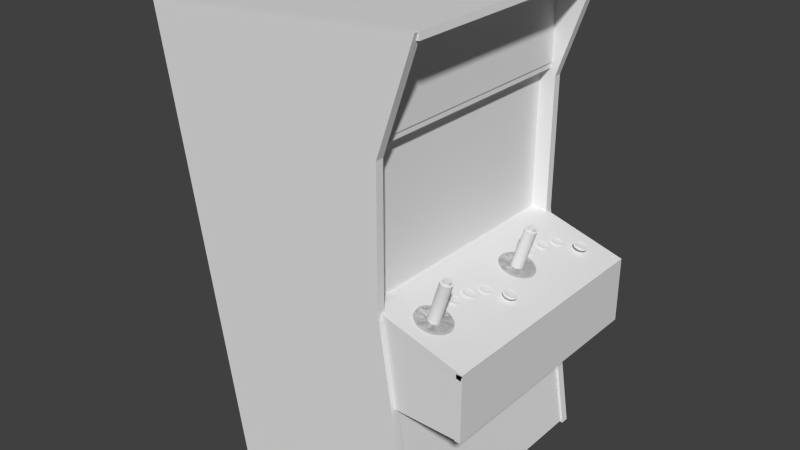 # Source: arcade.blend  (saved by Blender 2.63.0; exported with 4.5.12 LTS)
import bpy
from mathutils import Matrix  # noqa: F401  (used for matrix-valued properties, if any)

bpy.ops.wm.read_factory_settings(use_empty=True)
scene = bpy.context.scene
scene.name = 'Scene'

# ---- collections
col_collection_1 = bpy.data.collections.new('Collection 1'); scene.collection.children.link(col_collection_1)

# ---- world
world_world = bpy.data.worlds.new('World'); scene.world = world_world
world_world.color = (0.05088, 0.05088, 0.05088)
world_world.use_sun_shadow = False
world_world.sun_shadow_jitter_overblur = 0.0
world_world.cycles.sampling_method = 'MANUAL'
world_world.cycles.sample_map_resolution = 256

# ---- meshes
me_cylinder_010 = bpy.data.meshes.new('Cylinder.010')
me_cylinder_010.from_pydata([(0.0, 1.0, -1.0), (0.0, 1.0, 1.0), (0.1951, 0.9808, -1.0), (0.1951, 0.9808, 1.0), (0.3827, 0.9239, -1.0), (0.3827, 0.9239, 1.0), (0.5556, 0.8315, -1.0), (0.5556, 0.8315, 1.0), (0.7071, 0.7071, -1.0), (0.7071, 0.7071, 1.0), (0.8315, 0.5556, -1.0), (0.8315, 0.5556, 1.0), (0.9239, 0.3827, -1.0), (0.9239, 0.3827, 1.0), (0.9808, 0.1951, -1.0), (0.9808, 0.1951, 1.0), (1.0, 7.55e-08, -1.0), (1.0, 7.55e-08, 1.0), (0.9808, -0.1951, -1.0), (0.9808, -0.1951, 1.0), (0.9239, -0.3827, -1.0), (0.9239, -0.3827, 1.0), (0.8315, -0.5556, -1.0), (0.8315, -0.5556, 1.0), (0.7071, -0.7071, -1.0), (0.7071, -0.7071, 1.0), (0.5556, -0.8315, -1.0), (0.5556, -0.8315, 1.0), (0.3827, -0.9239, -1.0), (0.3827, -0.9239, 1.0), (0.1951, -0.9808, -1.0), (0.1951, -0.9808, 1.0), (-3.258e-07, -1.0, -1.0), (-3.258e-07, -1.0, 1.0), (-0.1951, -0.9808, -1.0), (-0.1951, -0.9808, 1.0), (-0.3827, -0.9239, -1.0), (-0.3827, -0.9239, 1.0), (-0.5556, -0.8315, -1.0), (-0.5556, -0.8315, 1.0), (-0.7071, -0.7071, -1.0), (-0.7071, -0.7071, 1.0), (-0.8315, -0.5556, -1.0), (-0.8315, -0.5556, 1.0), (-0.9239, -0.3827, -1.0), (-0.9239, -0.3827, 1.0), (-0.9808, -0.1951, -1.0), (-0.9808, -0.1951, 1.0), (-1.0, 9.656e-07, -1.0), (-1.0, 9.656e-07, 1.0), (-0.9808, 0.1951, -1.0), (-0.9808, 0.1951, 1.0), (-0.9239, 0.3827, -1.0), (-0.9239, 0.3827, 1.0), (-0.8315, 0.5556, -1.0), (-0.8315, 0.5556, 1.0), (-0.7071, 0.7071, -1.0), (-0.7071, 0.7071, 1.0), (-0.5556, 0.8315, -1.0), (-0.5556, 0.8315, 1.0), (-0.3827, 0.9239, -1.0), (-0.3827, 0.9239, 1.0), (-0.1951, 0.9808, -1.0), (-0.1951, 0.9808, 1.0), (2.577e-08, 0.7829, 1.0), (0.1527, 0.7679, 1.0), (0.2996, 0.7233, 1.0), (0.435, 0.651, 1.0), (0.5536, 0.5536, 1.0), (0.651, 0.435, 1.0), (0.7233, 0.2996, 1.0), (0.7679, 0.1527, 1.0), (0.7829, 1.21e-07, 1.0), (0.7679, -0.1527, 1.0), (0.7233, -0.2996, 1.0), (0.651, -0.435, 1.0), (0.5536, -0.5536, 1.0), (0.435, -0.651, 1.0), (0.2996, -0.7233, 1.0), (0.1527, -0.7679, 1.0), (-2.293e-07, -0.7829, 1.0), (-0.1527, -0.7679, 1.0), (-0.2996, -0.7233, 1.0), (-0.435, -0.651, 1.0), (-0.5536, -0.5536, 1.0), (-0.651, -0.435, 1.0), (-0.7233, -0.2996, 1.0), (-0.7679, -0.1527, 1.0), (-0.7829, 8.179e-07, 1.0), (-0.7679, 0.1527, 1.0), (-0.7233, 0.2996, 1.0), (-0.651, 0.435, 1.0), (-0.5536, 0.5536, 1.0), (-0.435, 0.651, 1.0), (-0.2996, 0.7233, 1.0), (-0.1527, 0.7679, 1.0), (2.577e-08, 0.7829, 3.547), (0.1527, 0.7679, 3.547), (0.2996, 0.7233, 3.547), (0.435, 0.651, 3.547), (0.5536, 0.5536, 3.547), (0.651, 0.435, 3.547), (0.7233, 0.2996, 3.547), (0.7679, 0.1527, 3.547), (0.7829, 1.21e-07, 3.547), (0.7679, -0.1527, 3.547), (0.7233, -0.2996, 3.547), (0.651, -0.435, 3.547), (0.5536, -0.5536, 3.547), (0.435, -0.651, 3.547), (0.2996, -0.7233, 3.547), (0.1527, -0.7679, 3.547), (-2.293e-07, -0.7829, 3.547), (-0.1527, -0.7679, 3.547), (-0.2996, -0.7233, 3.547), (-0.435, -0.651, 3.547), (-0.5536, -0.5536, 3.547), (-0.651, -0.435, 3.547), (-0.7233, -0.2996, 3.547), (-0.7679, -0.1527, 3.547), (-0.7829, 8.179e-07, 3.547), (-0.7679, 0.1527, 3.547), (-0.7233, 0.2996, 3.547), (-0.651, 0.435, 3.547), (-0.5536, 0.5536, 3.547), (-0.435, 0.651, 3.547), (-0.2996, 0.7233, 3.547), (-0.1527, 0.7679, 3.547), (6.179e-08, 0.4152, 2.276), (0.081, 0.4072, 2.276), (0.1589, 0.3836, 2.276), (0.2307, 0.3452, 2.276), (0.2936, 0.2936, 2.276), (0.3452, 0.2307, 2.276), (0.3836, 0.1589, 2.276), (0.4072, 0.081, 2.276), (0.4152, 2.103e-07, 2.276), (0.4072, -0.081, 2.276), (0.3836, -0.1589, 2.276), (0.3452, -0.2307, 2.276), (0.2936, -0.2936, 2.276), (0.2307, -0.3452, 2.276), (0.1589, -0.3836, 2.276), (0.081, -0.4072, 2.276), (-7.35e-08, -0.4152, 2.276), (-0.081, -0.4072, 2.276), (-0.1589, -0.3836, 2.276), (-0.2307, -0.3452, 2.276), (-0.2936, -0.2936, 2.276), (-0.3452, -0.2307, 2.276), (-0.3836, -0.1589, 2.276), (-0.4072, -0.081, 2.276), (-0.4152, 5.798e-07, 2.276), (-0.4072, 0.081, 2.276), (-0.3836, 0.1589, 2.276), (-0.3452, 0.2307, 2.276), (-0.2936, 0.2936, 2.276), (-0.2307, 0.3452, 2.276), (-0.1589, 0.3836, 2.276), (-0.081, 0.4072, 2.276)], [], [(0, 1, 3, 2), (2, 3, 5, 4), (4, 5, 7, 6), (6, 7, 9, 8), (8, 9, 11, 10), (10, 11, 13, 12), (12, 13, 15, 14), (14, 15, 17, 16), (16, 17, 19, 18), (18, 19, 21, 20), (20, 21, 23, 22), (22, 23, 25, 24), (24, 25, 27, 26), (26, 27, 29, 28), (28, 29, 31, 30), (30, 31, 33, 32), (32, 33, 35, 34), (34, 35, 37, 36), (36, 37, 39, 38), (38, 39, 41, 40), (40, 41, 43, 42), (42, 43, 45, 44), (44, 45, 47, 46), (46, 47, 49, 48), (48, 49, 51, 50), (50, 51, 53, 52), (52, 53, 55, 54), (54, 55, 57, 56), (56, 57, 59, 58), (58, 59, 61, 60), (55, 53, 90, 91), (62, 63, 1, 0), (60, 61, 63, 62), (0, 2, 4, 6, 8, 10, 12, 14, 16, 18, 20, 22, 24, 26, 28, 30, 32, 34, 36, 38, 40, 42, 44, 46, 48, 50, 52, 54, 56, 58, 60, 62), (85, 84, 116, 117), (31, 29, 78, 79), (7, 5, 66, 67), (45, 43, 85, 86), (21, 19, 73, 74), (59, 57, 92, 93), (35, 33, 80, 81), (11, 9, 68, 69), (49, 47, 87, 88), (25, 23, 75, 76), (63, 61, 94, 95), (39, 37, 82, 83), (15, 13, 70, 71), (53, 51, 89, 90), (29, 27, 77, 78), (5, 3, 65, 66), (43, 41, 84, 85), (19, 17, 72, 73), (57, 55, 91, 92), (33, 31, 79, 80), (9, 7, 67, 68), (47, 45, 86, 87), (3, 1, 64, 65), (23, 21, 74, 75), (61, 59, 93, 94), (37, 35, 81, 82), (13, 11, 69, 70), (51, 49, 88, 89), (27, 25, 76, 77), (1, 63, 95, 64), (41, 39, 83, 84), (17, 15, 71, 72), (120, 119, 151, 152), (80, 79, 111, 112), (75, 74, 106, 107), (70, 69, 101, 102), (65, 64, 96, 97), (64, 95, 127, 96), (91, 90, 122, 123), (86, 85, 117, 118), (81, 80, 112, 113), (76, 75, 107, 108), (71, 70, 102, 103), (66, 65, 97, 98), (92, 91, 123, 124), (87, 86, 118, 119), (82, 81, 113, 114), (77, 76, 108, 109), (72, 71, 103, 104), (67, 66, 98, 99), (93, 92, 124, 125), (88, 87, 119, 120), (83, 82, 114, 115), (78, 77, 109, 110), (73, 72, 104, 105), (68, 67, 99, 100), (94, 93, 125, 126), (89, 88, 120, 121), (84, 83, 115, 116), (79, 78, 110, 111), (74, 73, 105, 106), (69, 68, 100, 101), (95, 94, 126, 127), (90, 89, 121, 122), (129, 128, 159, 158, 157, 156, 155, 154, 153, 152, 151, 150, 149, 148, 147, 146, 145, 144, 143, 142, 141, 140, 139, 138, 137, 136, 135, 134, 133, 132, 131, 130), (115, 114, 146, 147), (110, 109, 141, 142), (105, 104, 136, 137), (100, 99, 131, 132), (126, 125, 157, 158), (121, 120, 152, 153), (116, 115, 147, 148), (111, 110, 142, 143), (106, 105, 137, 138), (101, 100, 132, 133), (127, 126, 158, 159), (122, 121, 153, 154), (117, 116, 148, 149), (112, 111, 143, 144), (107, 106, 138, 139), (102, 101, 133, 134), (97, 96, 128, 129), (96, 127, 159, 128), (123, 122, 154, 155), (118, 117, 149, 150), (113, 112, 144, 145), (108, 107, 139, 140), (103, 102, 134, 135), (98, 97, 129, 130), (124, 123, 155, 156), (119, 118, 150, 151), (114, 113, 145, 146), (109, 108, 140, 141), (104, 103, 135, 136), (99, 98, 130, 131), (125, 124, 156, 157)])
me_cylinder_010.use_remesh_preserve_volume = False
me_cylinder_010.use_remesh_preserve_attributes = False
me_cylinder_010.use_mirror_vertex_groups = False
me_cylinder_010.update()
me_cylinder_009 = bpy.data.meshes.new('Cylinder.009')
me_cylinder_009.from_pydata([(0.0, 1.0, -1.0), (0.0, 1.0, 1.0), (0.1951, 0.9808, -1.0), (0.1951, 0.9808, 1.0), (0.3827, 0.9239, -1.0), (0.3827, 0.9239, 1.0), (0.5556, 0.8315, -1.0), (0.5556, 0.8315, 1.0), (0.7071, 0.7071, -1.0), (0.7071, 0.7071, 1.0), (0.8315, 0.5556, -1.0), (0.8315, 0.5556, 1.0), (0.9239, 0.3827, -1.0), (0.9239, 0.3827, 1.0), (0.9808, 0.1951, -1.0), (0.9808, 0.1951, 1.0), (1.0, 7.55e-08, -1.0), (1.0, 7.55e-08, 1.0), (0.9808, -0.1951, -1.0), (0.9808, -0.1951, 1.0), (0.9239, -0.3827, -1.0), (0.9239, -0.3827, 1.0), (0.8315, -0.5556, -1.0), (0.8315, -0.5556, 1.0), (0.7071, -0.7071, -1.0), (0.7071, -0.7071, 1.0), (0.5556, -0.8315, -1.0), (0.5556, -0.8315, 1.0), (0.3827, -0.9239, -1.0), (0.3827, -0.9239, 1.0), (0.1951, -0.9808, -1.0), (0.1951, -0.9808, 1.0), (-3.258e-07, -1.0, -1.0), (-3.258e-07, -1.0, 1.0), (-0.1951, -0.9808, -1.0), (-0.1951, -0.9808, 1.0), (-0.3827, -0.9239, -1.0), (-0.3827, -0.9239, 1.0), (-0.5556, -0.8315, -1.0), (-0.5556, -0.8315, 1.0), (-0.7071, -0.7071, -1.0), (-0.7071, -0.7071, 1.0), (-0.8315, -0.5556, -1.0), (-0.8315, -0.5556, 1.0), (-0.9239, -0.3827, -1.0), (-0.9239, -0.3827, 1.0), (-0.9808, -0.1951, -1.0), (-0.9808, -0.1951, 1.0), (-1.0, 9.656e-07, -1.0), (-1.0, 9.656e-07, 1.0), (-0.9808, 0.1951, -1.0), (-0.9808, 0.1951, 1.0), (-0.9239, 0.3827, -1.0), (-0.9239, 0.3827, 1.0), (-0.8315, 0.5556, -1.0), (-0.8315, 0.5556, 1.0), (-0.7071, 0.7071, -1.0), (-0.7071, 0.7071, 1.0), (-0.5556, 0.8315, -1.0), (-0.5556, 0.8315, 1.0), (-0.3827, 0.9239, -1.0), (-0.3827, 0.9239, 1.0), (-0.1951, 0.9808, -1.0), (-0.1951, 0.9808, 1.0), (2.577e-08, 0.7829, 1.0), (0.1527, 0.7679, 1.0), (0.2996, 0.7233, 1.0), (0.435, 0.651, 1.0), (0.5536, 0.5536, 1.0), (0.651, 0.435, 1.0), (0.7233, 0.2996, 1.0), (0.7679, 0.1527, 1.0), (0.7829, 1.21e-07, 1.0), (0.7679, -0.1527, 1.0), (0.7233, -0.2996, 1.0), (0.651, -0.435, 1.0), (0.5536, -0.5536, 1.0), (0.435, -0.651, 1.0), (0.2996, -0.7233, 1.0), (0.1527, -0.7679, 1.0), (-2.293e-07, -0.7829, 1.0), (-0.1527, -0.7679, 1.0), (-0.2996, -0.7233, 1.0), (-0.435, -0.651, 1.0), (-0.5536, -0.5536, 1.0), (-0.651, -0.435, 1.0), (-0.7233, -0.2996, 1.0), (-0.7679, -0.1527, 1.0), (-0.7829, 8.179e-07, 1.0), (-0.7679, 0.1527, 1.0), (-0.7233, 0.2996, 1.0), (-0.651, 0.435, 1.0), (-0.5536, 0.5536, 1.0), (-0.435, 0.651, 1.0), (-0.2996, 0.7233, 1.0), (-0.1527, 0.7679, 1.0), (2.577e-08, 0.7829, 3.547), (0.1527, 0.7679, 3.547), (0.2996, 0.7233, 3.547), (0.435, 0.651, 3.547), (0.5536, 0.5536, 3.547), (0.651, 0.435, 3.547), (0.7233, 0.2996, 3.547), (0.7679, 0.1527, 3.547), (0.7829, 1.21e-07, 3.547), (0.7679, -0.1527, 3.547), (0.7233, -0.2996, 3.547), (0.651, -0.435, 3.547), (0.5536, -0.5536, 3.547), (0.435, -0.651, 3.547), (0.2996, -0.7233, 3.547), (0.1527, -0.7679, 3.547), (-2.293e-07, -0.7829, 3.547), (-0.1527, -0.7679, 3.547), (-0.2996, -0.7233, 3.547), (-0.435, -0.651, 3.547), (-0.5536, -0.5536, 3.547), (-0.651, -0.435, 3.547), (-0.7233, -0.2996, 3.547), (-0.7679, -0.1527, 3.547), (-0.7829, 8.179e-07, 3.547), (-0.7679, 0.1527, 3.547), (-0.7233, 0.2996, 3.547), (-0.651, 0.435, 3.547), (-0.5536, 0.5536, 3.547), (-0.435, 0.651, 3.547), (-0.2996, 0.7233, 3.547), (-0.1527, 0.7679, 3.547), (6.179e-08, 0.4152, 2.276), (0.081, 0.4072, 2.276), (0.1589, 0.3836, 2.276), (0.2307, 0.3452, 2.276), (0.2936, 0.2936, 2.276), (0.3452, 0.2307, 2.276), (0.3836, 0.1589, 2.276), (0.4072, 0.081, 2.276), (0.4152, 2.103e-07, 2.276), (0.4072, -0.081, 2.276), (0.3836, -0.1589, 2.276), (0.3452, -0.2307, 2.276), (0.2936, -0.2936, 2.276), (0.2307, -0.3452, 2.276), (0.1589, -0.3836, 2.276), (0.081, -0.4072, 2.276), (-7.35e-08, -0.4152, 2.276), (-0.081, -0.4072, 2.276), (-0.1589, -0.3836, 2.276), (-0.2307, -0.3452, 2.276), (-0.2936, -0.2936, 2.276), (-0.3452, -0.2307, 2.276), (-0.3836, -0.1589, 2.276), (-0.4072, -0.081, 2.276), (-0.4152, 5.798e-07, 2.276), (-0.4072, 0.081, 2.276), (-0.3836, 0.1589, 2.276), (-0.3452, 0.2307, 2.276), (-0.2936, 0.2936, 2.276), (-0.2307, 0.3452, 2.276), (-0.1589, 0.3836, 2.276), (-0.081, 0.4072, 2.276)], [], [(0, 1, 3, 2), (2, 3, 5, 4), (4, 5, 7, 6), (6, 7, 9, 8), (8, 9, 11, 10), (10, 11, 13, 12), (12, 13, 15, 14), (14, 15, 17, 16), (16, 17, 19, 18), (18, 19, 21, 20), (20, 21, 23, 22), (22, 23, 25, 24), (24, 25, 27, 26), (26, 27, 29, 28), (28, 29, 31, 30), (30, 31, 33, 32), (32, 33, 35, 34), (34, 35, 37, 36), (36, 37, 39, 38), (38, 39, 41, 40), (40, 41, 43, 42), (42, 43, 45, 44), (44, 45, 47, 46), (46, 47, 49, 48), (48, 49, 51, 50), (50, 51, 53, 52), (52, 53, 55, 54), (54, 55, 57, 56), (56, 57, 59, 58), (58, 59, 61, 60), (55, 53, 90, 91), (62, 63, 1, 0), (60, 61, 63, 62), (0, 2, 4, 6, 8, 10, 12, 14, 16, 18, 20, 22, 24, 26, 28, 30, 32, 34, 36, 38, 40, 42, 44, 46, 48, 50, 52, 54, 56, 58, 60, 62), (85, 84, 116, 117), (31, 29, 78, 79), (7, 5, 66, 67), (45, 43, 85, 86), (21, 19, 73, 74), (59, 57, 92, 93), (35, 33, 80, 81), (11, 9, 68, 69), (49, 47, 87, 88), (25, 23, 75, 76), (63, 61, 94, 95), (39, 37, 82, 83), (15, 13, 70, 71), (53, 51, 89, 90), (29, 27, 77, 78), (5, 3, 65, 66), (43, 41, 84, 85), (19, 17, 72, 73), (57, 55, 91, 92), (33, 31, 79, 80), (9, 7, 67, 68), (47, 45, 86, 87), (3, 1, 64, 65), (23, 21, 74, 75), (61, 59, 93, 94), (37, 35, 81, 82), (13, 11, 69, 70), (51, 49, 88, 89), (27, 25, 76, 77), (1, 63, 95, 64), (41, 39, 83, 84), (17, 15, 71, 72), (120, 119, 151, 152), (80, 79, 111, 112), (75, 74, 106, 107), (70, 69, 101, 102), (65, 64, 96, 97), (64, 95, 127, 96), (91, 90, 122, 123), (86, 85, 117, 118), (81, 80, 112, 113), (76, 75, 107, 108), (71, 70, 102, 103), (66, 65, 97, 98), (92, 91, 123, 124), (87, 86, 118, 119), (82, 81, 113, 114), (77, 76, 108, 109), (72, 71, 103, 104), (67, 66, 98, 99), (93, 92, 124, 125), (88, 87, 119, 120), (83, 82, 114, 115), (78, 77, 109, 110), (73, 72, 104, 105), (68, 67, 99, 100), (94, 93, 125, 126), (89, 88, 120, 121), (84, 83, 115, 116), (79, 78, 110, 111), (74, 73, 105, 106), (69, 68, 100, 101), (95, 94, 126, 127), (90, 89, 121, 122), (129, 128, 159, 158, 157, 156, 155, 154, 153, 152, 151, 150, 149, 148, 147, 146, 145, 144, 143, 142, 141, 140, 139, 138, 137, 136, 135, 134, 133, 132, 131, 130), (115, 114, 146, 147), (110, 109, 141, 142), (105, 104, 136, 137), (100, 99, 131, 132), (126, 125, 157, 158), (121, 120, 152, 153), (116, 115, 147, 148), (111, 110, 142, 143), (106, 105, 137, 138), (101, 100, 132, 133), (127, 126, 158, 159), (122, 121, 153, 154), (117, 116, 148, 149), (112, 111, 143, 144), (107, 106, 138, 139), (102, 101, 133, 134), (97, 96, 128, 129), (96, 127, 159, 128), (123, 122, 154, 155), (118, 117, 149, 150), (113, 112, 144, 145), (108, 107, 139, 140), (103, 102, 134, 135), (98, 97, 129, 130), (124, 123, 155, 156), (119, 118, 150, 151), (114, 113, 145, 146), (109, 108, 140, 141), (104, 103, 135, 136), (99, 98, 130, 131), (125, 124, 156, 157)])
me_cylinder_009.use_remesh_preserve_volume = False
me_cylinder_009.use_remesh_preserve_attributes = False
me_cylinder_009.use_mirror_vertex_groups = False
me_cylinder_009.update()
me_cylinder_008 = bpy.data.meshes.new('Cylinder.008')
me_cylinder_008.from_pydata([(0.0, 1.0, -1.0), (0.0, 1.0, 1.0), (0.1951, 0.9808, -1.0), (0.1951, 0.9808, 1.0), (0.3827, 0.9239, -1.0), (0.3827, 0.9239, 1.0), (0.5556, 0.8315, -1.0), (0.5556, 0.8315, 1.0), (0.7071, 0.7071, -1.0), (0.7071, 0.7071, 1.0), (0.8315, 0.5556, -1.0), (0.8315, 0.5556, 1.0), (0.9239, 0.3827, -1.0), (0.9239, 0.3827, 1.0), (0.9808, 0.1951, -1.0), (0.9808, 0.1951, 1.0), (1.0, 7.55e-08, -1.0), (1.0, 7.55e-08, 1.0), (0.9808, -0.1951, -1.0), (0.9808, -0.1951, 1.0), (0.9239, -0.3827, -1.0), (0.9239, -0.3827, 1.0), (0.8315, -0.5556, -1.0), (0.8315, -0.5556, 1.0), (0.7071, -0.7071, -1.0), (0.7071, -0.7071, 1.0), (0.5556, -0.8315, -1.0), (0.5556, -0.8315, 1.0), (0.3827, -0.9239, -1.0), (0.3827, -0.9239, 1.0), (0.1951, -0.9808, -1.0), (0.1951, -0.9808, 1.0), (-3.258e-07, -1.0, -1.0), (-3.258e-07, -1.0, 1.0), (-0.1951, -0.9808, -1.0), (-0.1951, -0.9808, 1.0), (-0.3827, -0.9239, -1.0), (-0.3827, -0.9239, 1.0), (-0.5556, -0.8315, -1.0), (-0.5556, -0.8315, 1.0), (-0.7071, -0.7071, -1.0), (-0.7071, -0.7071, 1.0), (-0.8315, -0.5556, -1.0), (-0.8315, -0.5556, 1.0), (-0.9239, -0.3827, -1.0), (-0.9239, -0.3827, 1.0), (-0.9808, -0.1951, -1.0), (-0.9808, -0.1951, 1.0), (-1.0, 9.656e-07, -1.0), (-1.0, 9.656e-07, 1.0), (-0.9808, 0.1951, -1.0), (-0.9808, 0.1951, 1.0), (-0.9239, 0.3827, -1.0), (-0.9239, 0.3827, 1.0), (-0.8315, 0.5556, -1.0), (-0.8315, 0.5556, 1.0), (-0.7071, 0.7071, -1.0), (-0.7071, 0.7071, 1.0), (-0.5556, 0.8315, -1.0), (-0.5556, 0.8315, 1.0), (-0.3827, 0.9239, -1.0), (-0.3827, 0.9239, 1.0), (-0.1951, 0.9808, -1.0), (-0.1951, 0.9808, 1.0), (2.577e-08, 0.7829, 1.0), (0.1527, 0.7679, 1.0), (0.2996, 0.7233, 1.0), (0.435, 0.651, 1.0), (0.5536, 0.5536, 1.0), (0.651, 0.435, 1.0), (0.7233, 0.2996, 1.0), (0.7679, 0.1527, 1.0), (0.7829, 1.21e-07, 1.0), (0.7679, -0.1527, 1.0), (0.7233, -0.2996, 1.0), (0.651, -0.435, 1.0), (0.5536, -0.5536, 1.0), (0.435, -0.651, 1.0), (0.2996, -0.7233, 1.0), (0.1527, -0.7679, 1.0), (-2.293e-07, -0.7829, 1.0), (-0.1527, -0.7679, 1.0), (-0.2996, -0.7233, 1.0), (-0.435, -0.651, 1.0), (-0.5536, -0.5536, 1.0), (-0.651, -0.435, 1.0), (-0.7233, -0.2996, 1.0), (-0.7679, -0.1527, 1.0), (-0.7829, 8.179e-07, 1.0), (-0.7679, 0.1527, 1.0), (-0.7233, 0.2996, 1.0), (-0.651, 0.435, 1.0), (-0.5536, 0.5536, 1.0), (-0.435, 0.651, 1.0), (-0.2996, 0.7233, 1.0), (-0.1527, 0.7679, 1.0), (2.577e-08, 0.7829, 3.547), (0.1527, 0.7679, 3.547), (0.2996, 0.7233, 3.547), (0.435, 0.651, 3.547), (0.5536, 0.5536, 3.547), (0.651, 0.435, 3.547), (0.7233, 0.2996, 3.547), (0.7679, 0.1527, 3.547), (0.7829, 1.21e-07, 3.547), (0.7679, -0.1527, 3.547), (0.7233, -0.2996, 3.547), (0.651, -0.435, 3.547), (0.5536, -0.5536, 3.547), (0.435, -0.651, 3.547), (0.2996, -0.7233, 3.547), (0.1527, -0.7679, 3.547), (-2.293e-07, -0.7829, 3.547), (-0.1527, -0.7679, 3.547), (-0.2996, -0.7233, 3.547), (-0.435, -0.651, 3.547), (-0.5536, -0.5536, 3.547), (-0.651, -0.435, 3.547), (-0.7233, -0.2996, 3.547), (-0.7679, -0.1527, 3.547), (-0.7829, 8.179e-07, 3.547), (-0.7679, 0.1527, 3.547), (-0.7233, 0.2996, 3.547), (-0.651, 0.435, 3.547), (-0.5536, 0.5536, 3.547), (-0.435, 0.651, 3.547), (-0.2996, 0.7233, 3.547), (-0.1527, 0.7679, 3.547), (6.179e-08, 0.4152, 2.276), (0.081, 0.4072, 2.276), (0.1589, 0.3836, 2.276), (0.2307, 0.3452, 2.276), (0.2936, 0.2936, 2.276), (0.3452, 0.2307, 2.276), (0.3836, 0.1589, 2.276), (0.4072, 0.081, 2.276), (0.4152, 2.103e-07, 2.276), (0.4072, -0.081, 2.276), (0.3836, -0.1589, 2.276), (0.3452, -0.2307, 2.276), (0.2936, -0.2936, 2.276), (0.2307, -0.3452, 2.276), (0.1589, -0.3836, 2.276), (0.081, -0.4072, 2.276), (-7.35e-08, -0.4152, 2.276), (-0.081, -0.4072, 2.276), (-0.1589, -0.3836, 2.276), (-0.2307, -0.3452, 2.276), (-0.2936, -0.2936, 2.276), (-0.3452, -0.2307, 2.276), (-0.3836, -0.1589, 2.276), (-0.4072, -0.081, 2.276), (-0.4152, 5.798e-07, 2.276), (-0.4072, 0.081, 2.276), (-0.3836, 0.1589, 2.276), (-0.3452, 0.2307, 2.276), (-0.2936, 0.2936, 2.276), (-0.2307, 0.3452, 2.276), (-0.1589, 0.3836, 2.276), (-0.081, 0.4072, 2.276)], [], [(0, 1, 3, 2), (2, 3, 5, 4), (4, 5, 7, 6), (6, 7, 9, 8), (8, 9, 11, 10), (10, 11, 13, 12), (12, 13, 15, 14), (14, 15, 17, 16), (16, 17, 19, 18), (18, 19, 21, 20), (20, 21, 23, 22), (22, 23, 25, 24), (24, 25, 27, 26), (26, 27, 29, 28), (28, 29, 31, 30), (30, 31, 33, 32), (32, 33, 35, 34), (34, 35, 37, 36), (36, 37, 39, 38), (38, 39, 41, 40), (40, 41, 43, 42), (42, 43, 45, 44), (44, 45, 47, 46), (46, 47, 49, 48), (48, 49, 51, 50), (50, 51, 53, 52), (52, 53, 55, 54), (54, 55, 57, 56), (56, 57, 59, 58), (58, 59, 61, 60), (55, 53, 90, 91), (62, 63, 1, 0), (60, 61, 63, 62), (0, 2, 4, 6, 8, 10, 12, 14, 16, 18, 20, 22, 24, 26, 28, 30, 32, 34, 36, 38, 40, 42, 44, 46, 48, 50, 52, 54, 56, 58, 60, 62), (85, 84, 116, 117), (31, 29, 78, 79), (7, 5, 66, 67), (45, 43, 85, 86), (21, 19, 73, 74), (59, 57, 92, 93), (35, 33, 80, 81), (11, 9, 68, 69), (49, 47, 87, 88), (25, 23, 75, 76), (63, 61, 94, 95), (39, 37, 82, 83), (15, 13, 70, 71), (53, 51, 89, 90), (29, 27, 77, 78), (5, 3, 65, 66), (43, 41, 84, 85), (19, 17, 72, 73), (57, 55, 91, 92), (33, 31, 79, 80), (9, 7, 67, 68), (47, 45, 86, 87), (3, 1, 64, 65), (23, 21, 74, 75), (61, 59, 93, 94), (37, 35, 81, 82), (13, 11, 69, 70), (51, 49, 88, 89), (27, 25, 76, 77), (1, 63, 95, 64), (41, 39, 83, 84), (17, 15, 71, 72), (120, 119, 151, 152), (80, 79, 111, 112), (75, 74, 106, 107), (70, 69, 101, 102), (65, 64, 96, 97), (64, 95, 127, 96), (91, 90, 122, 123), (86, 85, 117, 118), (81, 80, 112, 113), (76, 75, 107, 108), (71, 70, 102, 103), (66, 65, 97, 98), (92, 91, 123, 124), (87, 86, 118, 119), (82, 81, 113, 114), (77, 76, 108, 109), (72, 71, 103, 104), (67, 66, 98, 99), (93, 92, 124, 125), (88, 87, 119, 120), (83, 82, 114, 115), (78, 77, 109, 110), (73, 72, 104, 105), (68, 67, 99, 100), (94, 93, 125, 126), (89, 88, 120, 121), (84, 83, 115, 116), (79, 78, 110, 111), (74, 73, 105, 106), (69, 68, 100, 101), (95, 94, 126, 127), (90, 89, 121, 122), (129, 128, 159, 158, 157, 156, 155, 154, 153, 152, 151, 150, 149, 148, 147, 146, 145, 144, 143, 142, 141, 140, 139, 138, 137, 136, 135, 134, 133, 132, 131, 130), (115, 114, 146, 147), (110, 109, 141, 142), (105, 104, 136, 137), (100, 99, 131, 132), (126, 125, 157, 158), (121, 120, 152, 153), (116, 115, 147, 148), (111, 110, 142, 143), (106, 105, 137, 138), (101, 100, 132, 133), (127, 126, 158, 159), (122, 121, 153, 154), (117, 116, 148, 149), (112, 111, 143, 144), (107, 106, 138, 139), (102, 101, 133, 134), (97, 96, 128, 129), (96, 127, 159, 128), (123, 122, 154, 155), (118, 117, 149, 150), (113, 112, 144, 145), (108, 107, 139, 140), (103, 102, 134, 135), (98, 97, 129, 130), (124, 123, 155, 156), (119, 118, 150, 151), (114, 113, 145, 146), (109, 108, 140, 141), (104, 103, 135, 136), (99, 98, 130, 131), (125, 124, 156, 157)])
me_cylinder_008.use_remesh_preserve_volume = False
me_cylinder_008.use_remesh_preserve_attributes = False
me_cylinder_008.use_mirror_vertex_groups = False
me_cylinder_008.update()
me_cylinder_007 = bpy.data.meshes.new('Cylinder.007')
me_cylinder_007.from_pydata([(0.0, 1.0, -1.0), (0.0, 1.0, 1.0), (0.1951, 0.9808, -1.0), (0.1951, 0.9808, 1.0), (0.3827, 0.9239, -1.0), (0.3827, 0.9239, 1.0), (0.5556, 0.8315, -1.0), (0.5556, 0.8315, 1.0), (0.7071, 0.7071, -1.0), (0.7071, 0.7071, 1.0), (0.8315, 0.5556, -1.0), (0.8315, 0.5556, 1.0), (0.9239, 0.3827, -1.0), (0.9239, 0.3827, 1.0), (0.9808, 0.1951, -1.0), (0.9808, 0.1951, 1.0), (1.0, 7.55e-08, -1.0), (1.0, 7.55e-08, 1.0), (0.9808, -0.1951, -1.0), (0.9808, -0.1951, 1.0), (0.9239, -0.3827, -1.0), (0.9239, -0.3827, 1.0), (0.8315, -0.5556, -1.0), (0.8315, -0.5556, 1.0), (0.7071, -0.7071, -1.0), (0.7071, -0.7071, 1.0), (0.5556, -0.8315, -1.0), (0.5556, -0.8315, 1.0), (0.3827, -0.9239, -1.0), (0.3827, -0.9239, 1.0), (0.1951, -0.9808, -1.0), (0.1951, -0.9808, 1.0), (-3.258e-07, -1.0, -1.0), (-3.258e-07, -1.0, 1.0), (-0.1951, -0.9808, -1.0), (-0.1951, -0.9808, 1.0), (-0.3827, -0.9239, -1.0), (-0.3827, -0.9239, 1.0), (-0.5556, -0.8315, -1.0), (-0.5556, -0.8315, 1.0), (-0.7071, -0.7071, -1.0), (-0.7071, -0.7071, 1.0), (-0.8315, -0.5556, -1.0), (-0.8315, -0.5556, 1.0), (-0.9239, -0.3827, -1.0), (-0.9239, -0.3827, 1.0), (-0.9808, -0.1951, -1.0), (-0.9808, -0.1951, 1.0), (-1.0, 9.656e-07, -1.0), (-1.0, 9.656e-07, 1.0), (-0.9808, 0.1951, -1.0), (-0.9808, 0.1951, 1.0), (-0.9239, 0.3827, -1.0), (-0.9239, 0.3827, 1.0), (-0.8315, 0.5556, -1.0), (-0.8315, 0.5556, 1.0), (-0.7071, 0.7071, -1.0), (-0.7071, 0.7071, 1.0), (-0.5556, 0.8315, -1.0), (-0.5556, 0.8315, 1.0), (-0.3827, 0.9239, -1.0), (-0.3827, 0.9239, 1.0), (-0.1951, 0.9808, -1.0), (-0.1951, 0.9808, 1.0), (2.577e-08, 0.7829, 1.0), (0.1527, 0.7679, 1.0), (0.2996, 0.7233, 1.0), (0.435, 0.651, 1.0), (0.5536, 0.5536, 1.0), (0.651, 0.435, 1.0), (0.7233, 0.2996, 1.0), (0.7679, 0.1527, 1.0), (0.7829, 1.21e-07, 1.0), (0.7679, -0.1527, 1.0), (0.7233, -0.2996, 1.0), (0.651, -0.435, 1.0), (0.5536, -0.5536, 1.0), (0.435, -0.651, 1.0), (0.2996, -0.7233, 1.0), (0.1527, -0.7679, 1.0), (-2.293e-07, -0.7829, 1.0), (-0.1527, -0.7679, 1.0), (-0.2996, -0.7233, 1.0), (-0.435, -0.651, 1.0), (-0.5536, -0.5536, 1.0), (-0.651, -0.435, 1.0), (-0.7233, -0.2996, 1.0), (-0.7679, -0.1527, 1.0), (-0.7829, 8.179e-07, 1.0), (-0.7679, 0.1527, 1.0), (-0.7233, 0.2996, 1.0), (-0.651, 0.435, 1.0), (-0.5536, 0.5536, 1.0), (-0.435, 0.651, 1.0), (-0.2996, 0.7233, 1.0), (-0.1527, 0.7679, 1.0), (2.577e-08, 0.7829, 3.547), (0.1527, 0.7679, 3.547), (0.2996, 0.7233, 3.547), (0.435, 0.651, 3.547), (0.5536, 0.5536, 3.547), (0.651, 0.435, 3.547), (0.7233, 0.2996, 3.547), (0.7679, 0.1527, 3.547), (0.7829, 1.21e-07, 3.547), (0.7679, -0.1527, 3.547), (0.7233, -0.2996, 3.547), (0.651, -0.435, 3.547), (0.5536, -0.5536, 3.547), (0.435, -0.651, 3.547), (0.2996, -0.7233, 3.547), (0.1527, -0.7679, 3.547), (-2.293e-07, -0.7829, 3.547), (-0.1527, -0.7679, 3.547), (-0.2996, -0.7233, 3.547), (-0.435, -0.651, 3.547), (-0.5536, -0.5536, 3.547), (-0.651, -0.435, 3.547), (-0.7233, -0.2996, 3.547), (-0.7679, -0.1527, 3.547), (-0.7829, 8.179e-07, 3.547), (-0.7679, 0.1527, 3.547), (-0.7233, 0.2996, 3.547), (-0.651, 0.435, 3.547), (-0.5536, 0.5536, 3.547), (-0.435, 0.651, 3.547), (-0.2996, 0.7233, 3.547), (-0.1527, 0.7679, 3.547), (6.179e-08, 0.4152, 2.276), (0.081, 0.4072, 2.276), (0.1589, 0.3836, 2.276), (0.2307, 0.3452, 2.276), (0.2936, 0.2936, 2.276), (0.3452, 0.2307, 2.276), (0.3836, 0.1589, 2.276), (0.4072, 0.081, 2.276), (0.4152, 2.103e-07, 2.276), (0.4072, -0.081, 2.276), (0.3836, -0.1589, 2.276), (0.3452, -0.2307, 2.276), (0.2936, -0.2936, 2.276), (0.2307, -0.3452, 2.276), (0.1589, -0.3836, 2.276), (0.081, -0.4072, 2.276), (-7.35e-08, -0.4152, 2.276), (-0.081, -0.4072, 2.276), (-0.1589, -0.3836, 2.276), (-0.2307, -0.3452, 2.276), (-0.2936, -0.2936, 2.276), (-0.3452, -0.2307, 2.276), (-0.3836, -0.1589, 2.276), (-0.4072, -0.081, 2.276), (-0.4152, 5.798e-07, 2.276), (-0.4072, 0.081, 2.276), (-0.3836, 0.1589, 2.276), (-0.3452, 0.2307, 2.276), (-0.2936, 0.2936, 2.276), (-0.2307, 0.3452, 2.276), (-0.1589, 0.3836, 2.276), (-0.081, 0.4072, 2.276)], [], [(0, 1, 3, 2), (2, 3, 5, 4), (4, 5, 7, 6), (6, 7, 9, 8), (8, 9, 11, 10), (10, 11, 13, 12), (12, 13, 15, 14), (14, 15, 17, 16), (16, 17, 19, 18), (18, 19, 21, 20), (20, 21, 23, 22), (22, 23, 25, 24), (24, 25, 27, 26), (26, 27, 29, 28), (28, 29, 31, 30), (30, 31, 33, 32), (32, 33, 35, 34), (34, 35, 37, 36), (36, 37, 39, 38), (38, 39, 41, 40), (40, 41, 43, 42), (42, 43, 45, 44), (44, 45, 47, 46), (46, 47, 49, 48), (48, 49, 51, 50), (50, 51, 53, 52), (52, 53, 55, 54), (54, 55, 57, 56), (56, 57, 59, 58), (58, 59, 61, 60), (55, 53, 90, 91), (62, 63, 1, 0), (60, 61, 63, 62), (0, 2, 4, 6, 8, 10, 12, 14, 16, 18, 20, 22, 24, 26, 28, 30, 32, 34, 36, 38, 40, 42, 44, 46, 48, 50, 52, 54, 56, 58, 60, 62), (85, 84, 116, 117), (31, 29, 78, 79), (7, 5, 66, 67), (45, 43, 85, 86), (21, 19, 73, 74), (59, 57, 92, 93), (35, 33, 80, 81), (11, 9, 68, 69), (49, 47, 87, 88), (25, 23, 75, 76), (63, 61, 94, 95), (39, 37, 82, 83), (15, 13, 70, 71), (53, 51, 89, 90), (29, 27, 77, 78), (5, 3, 65, 66), (43, 41, 84, 85), (19, 17, 72, 73), (57, 55, 91, 92), (33, 31, 79, 80), (9, 7, 67, 68), (47, 45, 86, 87), (3, 1, 64, 65), (23, 21, 74, 75), (61, 59, 93, 94), (37, 35, 81, 82), (13, 11, 69, 70), (51, 49, 88, 89), (27, 25, 76, 77), (1, 63, 95, 64), (41, 39, 83, 84), (17, 15, 71, 72), (120, 119, 151, 152), (80, 79, 111, 112), (75, 74, 106, 107), (70, 69, 101, 102), (65, 64, 96, 97), (64, 95, 127, 96), (91, 90, 122, 123), (86, 85, 117, 118), (81, 80, 112, 113), (76, 75, 107, 108), (71, 70, 102, 103), (66, 65, 97, 98), (92, 91, 123, 124), (87, 86, 118, 119), (82, 81, 113, 114), (77, 76, 108, 109), (72, 71, 103, 104), (67, 66, 98, 99), (93, 92, 124, 125), (88, 87, 119, 120), (83, 82, 114, 115), (78, 77, 109, 110), (73, 72, 104, 105), (68, 67, 99, 100), (94, 93, 125, 126), (89, 88, 120, 121), (84, 83, 115, 116), (79, 78, 110, 111), (74, 73, 105, 106), (69, 68, 100, 101), (95, 94, 126, 127), (90, 89, 121, 122), (129, 128, 159, 158, 157, 156, 155, 154, 153, 152, 151, 150, 149, 148, 147, 146, 145, 144, 143, 142, 141, 140, 139, 138, 137, 136, 135, 134, 133, 132, 131, 130), (115, 114, 146, 147), (110, 109, 141, 142), (105, 104, 136, 137), (100, 99, 131, 132), (126, 125, 157, 158), (121, 120, 152, 153), (116, 115, 147, 148), (111, 110, 142, 143), (106, 105, 137, 138), (101, 100, 132, 133), (127, 126, 158, 159), (122, 121, 153, 154), (117, 116, 148, 149), (112, 111, 143, 144), (107, 106, 138, 139), (102, 101, 133, 134), (97, 96, 128, 129), (96, 127, 159, 128), (123, 122, 154, 155), (118, 117, 149, 150), (113, 112, 144, 145), (108, 107, 139, 140), (103, 102, 134, 135), (98, 97, 129, 130), (124, 123, 155, 156), (119, 118, 150, 151), (114, 113, 145, 146), (109, 108, 140, 141), (104, 103, 135, 136), (99, 98, 130, 131), (125, 124, 156, 157)])
me_cylinder_007.use_remesh_preserve_volume = False
me_cylinder_007.use_remesh_preserve_attributes = False
me_cylinder_007.use_mirror_vertex_groups = False
me_cylinder_007.update()
me_cylinder_006 = bpy.data.meshes.new('Cylinder.006')
me_cylinder_006.from_pydata([(0.0, 1.0, -1.0), (0.0, 1.0, 1.0), (0.1951, 0.9808, -1.0), (0.1951, 0.9808, 1.0), (0.3827, 0.9239, -1.0), (0.3827, 0.9239, 1.0), (0.5556, 0.8315, -1.0), (0.5556, 0.8315, 1.0), (0.7071, 0.7071, -1.0), (0.7071, 0.7071, 1.0), (0.8315, 0.5556, -1.0), (0.8315, 0.5556, 1.0), (0.9239, 0.3827, -1.0), (0.9239, 0.3827, 1.0), (0.9808, 0.1951, -1.0), (0.9808, 0.1951, 1.0), (1.0, 7.55e-08, -1.0), (1.0, 7.55e-08, 1.0), (0.9808, -0.1951, -1.0), (0.9808, -0.1951, 1.0), (0.9239, -0.3827, -1.0), (0.9239, -0.3827, 1.0), (0.8315, -0.5556, -1.0), (0.8315, -0.5556, 1.0), (0.7071, -0.7071, -1.0), (0.7071, -0.7071, 1.0), (0.5556, -0.8315, -1.0), (0.5556, -0.8315, 1.0), (0.3827, -0.9239, -1.0), (0.3827, -0.9239, 1.0), (0.1951, -0.9808, -1.0), (0.1951, -0.9808, 1.0), (-3.258e-07, -1.0, -1.0), (-3.258e-07, -1.0, 1.0), (-0.1951, -0.9808, -1.0), (-0.1951, -0.9808, 1.0), (-0.3827, -0.9239, -1.0), (-0.3827, -0.9239, 1.0), (-0.5556, -0.8315, -1.0), (-0.5556, -0.8315, 1.0), (-0.7071, -0.7071, -1.0), (-0.7071, -0.7071, 1.0), (-0.8315, -0.5556, -1.0), (-0.8315, -0.5556, 1.0), (-0.9239, -0.3827, -1.0), (-0.9239, -0.3827, 1.0), (-0.9808, -0.1951, -1.0), (-0.9808, -0.1951, 1.0), (-1.0, 9.656e-07, -1.0), (-1.0, 9.656e-07, 1.0), (-0.9808, 0.1951, -1.0), (-0.9808, 0.1951, 1.0), (-0.9239, 0.3827, -1.0), (-0.9239, 0.3827, 1.0), (-0.8315, 0.5556, -1.0), (-0.8315, 0.5556, 1.0), (-0.7071, 0.7071, -1.0), (-0.7071, 0.7071, 1.0), (-0.5556, 0.8315, -1.0), (-0.5556, 0.8315, 1.0), (-0.3827, 0.9239, -1.0), (-0.3827, 0.9239, 1.0), (-0.1951, 0.9808, -1.0), (-0.1951, 0.9808, 1.0), (2.577e-08, 0.7829, 1.0), (0.1527, 0.7679, 1.0), (0.2996, 0.7233, 1.0), (0.435, 0.651, 1.0), (0.5536, 0.5536, 1.0), (0.651, 0.435, 1.0), (0.7233, 0.2996, 1.0), (0.7679, 0.1527, 1.0), (0.7829, 1.21e-07, 1.0), (0.7679, -0.1527, 1.0), (0.7233, -0.2996, 1.0), (0.651, -0.435, 1.0), (0.5536, -0.5536, 1.0), (0.435, -0.651, 1.0), (0.2996, -0.7233, 1.0), (0.1527, -0.7679, 1.0), (-2.293e-07, -0.7829, 1.0), (-0.1527, -0.7679, 1.0), (-0.2996, -0.7233, 1.0), (-0.435, -0.651, 1.0), (-0.5536, -0.5536, 1.0), (-0.651, -0.435, 1.0), (-0.7233, -0.2996, 1.0), (-0.7679, -0.1527, 1.0), (-0.7829, 8.179e-07, 1.0), (-0.7679, 0.1527, 1.0), (-0.7233, 0.2996, 1.0), (-0.651, 0.435, 1.0), (-0.5536, 0.5536, 1.0), (-0.435, 0.651, 1.0), (-0.2996, 0.7233, 1.0), (-0.1527, 0.7679, 1.0), (2.577e-08, 0.7829, 3.547), (0.1527, 0.7679, 3.547), (0.2996, 0.7233, 3.547), (0.435, 0.651, 3.547), (0.5536, 0.5536, 3.547), (0.651, 0.435, 3.547), (0.7233, 0.2996, 3.547), (0.7679, 0.1527, 3.547), (0.7829, 1.21e-07, 3.547), (0.7679, -0.1527, 3.547), (0.7233, -0.2996, 3.547), (0.651, -0.435, 3.547), (0.5536, -0.5536, 3.547), (0.435, -0.651, 3.547), (0.2996, -0.7233, 3.547), (0.1527, -0.7679, 3.547), (-2.293e-07, -0.7829, 3.547), (-0.1527, -0.7679, 3.547), (-0.2996, -0.7233, 3.547), (-0.435, -0.651, 3.547), (-0.5536, -0.5536, 3.547), (-0.651, -0.435, 3.547), (-0.7233, -0.2996, 3.547), (-0.7679, -0.1527, 3.547), (-0.7829, 8.179e-07, 3.547), (-0.7679, 0.1527, 3.547), (-0.7233, 0.2996, 3.547), (-0.651, 0.435, 3.547), (-0.5536, 0.5536, 3.547), (-0.435, 0.651, 3.547), (-0.2996, 0.7233, 3.547), (-0.1527, 0.7679, 3.547), (6.179e-08, 0.4152, 2.276), (0.081, 0.4072, 2.276), (0.1589, 0.3836, 2.276), (0.2307, 0.3452, 2.276), (0.2936, 0.2936, 2.276), (0.3452, 0.2307, 2.276), (0.3836, 0.1589, 2.276), (0.4072, 0.081, 2.276), (0.4152, 2.103e-07, 2.276), (0.4072, -0.081, 2.276), (0.3836, -0.1589, 2.276), (0.3452, -0.2307, 2.276), (0.2936, -0.2936, 2.276), (0.2307, -0.3452, 2.276), (0.1589, -0.3836, 2.276), (0.081, -0.4072, 2.276), (-7.35e-08, -0.4152, 2.276), (-0.081, -0.4072, 2.276), (-0.1589, -0.3836, 2.276), (-0.2307, -0.3452, 2.276), (-0.2936, -0.2936, 2.276), (-0.3452, -0.2307, 2.276), (-0.3836, -0.1589, 2.276), (-0.4072, -0.081, 2.276), (-0.4152, 5.798e-07, 2.276), (-0.4072, 0.081, 2.276), (-0.3836, 0.1589, 2.276), (-0.3452, 0.2307, 2.276), (-0.2936, 0.2936, 2.276), (-0.2307, 0.3452, 2.276), (-0.1589, 0.3836, 2.276), (-0.081, 0.4072, 2.276)], [], [(0, 1, 3, 2), (2, 3, 5, 4), (4, 5, 7, 6), (6, 7, 9, 8), (8, 9, 11, 10), (10, 11, 13, 12), (12, 13, 15, 14), (14, 15, 17, 16), (16, 17, 19, 18), (18, 19, 21, 20), (20, 21, 23, 22), (22, 23, 25, 24), (24, 25, 27, 26), (26, 27, 29, 28), (28, 29, 31, 30), (30, 31, 33, 32), (32, 33, 35, 34), (34, 35, 37, 36), (36, 37, 39, 38), (38, 39, 41, 40), (40, 41, 43, 42), (42, 43, 45, 44), (44, 45, 47, 46), (46, 47, 49, 48), (48, 49, 51, 50), (50, 51, 53, 52), (52, 53, 55, 54), (54, 55, 57, 56), (56, 57, 59, 58), (58, 59, 61, 60), (55, 53, 90, 91), (62, 63, 1, 0), (60, 61, 63, 62), (0, 2, 4, 6, 8, 10, 12, 14, 16, 18, 20, 22, 24, 26, 28, 30, 32, 34, 36, 38, 40, 42, 44, 46, 48, 50, 52, 54, 56, 58, 60, 62), (85, 84, 116, 117), (31, 29, 78, 79), (7, 5, 66, 67), (45, 43, 85, 86), (21, 19, 73, 74), (59, 57, 92, 93), (35, 33, 80, 81), (11, 9, 68, 69), (49, 47, 87, 88), (25, 23, 75, 76), (63, 61, 94, 95), (39, 37, 82, 83), (15, 13, 70, 71), (53, 51, 89, 90), (29, 27, 77, 78), (5, 3, 65, 66), (43, 41, 84, 85), (19, 17, 72, 73), (57, 55, 91, 92), (33, 31, 79, 80), (9, 7, 67, 68), (47, 45, 86, 87), (3, 1, 64, 65), (23, 21, 74, 75), (61, 59, 93, 94), (37, 35, 81, 82), (13, 11, 69, 70), (51, 49, 88, 89), (27, 25, 76, 77), (1, 63, 95, 64), (41, 39, 83, 84), (17, 15, 71, 72), (120, 119, 151, 152), (80, 79, 111, 112), (75, 74, 106, 107), (70, 69, 101, 102), (65, 64, 96, 97), (64, 95, 127, 96), (91, 90, 122, 123), (86, 85, 117, 118), (81, 80, 112, 113), (76, 75, 107, 108), (71, 70, 102, 103), (66, 65, 97, 98), (92, 91, 123, 124), (87, 86, 118, 119), (82, 81, 113, 114), (77, 76, 108, 109), (72, 71, 103, 104), (67, 66, 98, 99), (93, 92, 124, 125), (88, 87, 119, 120), (83, 82, 114, 115), (78, 77, 109, 110), (73, 72, 104, 105), (68, 67, 99, 100), (94, 93, 125, 126), (89, 88, 120, 121), (84, 83, 115, 116), (79, 78, 110, 111), (74, 73, 105, 106), (69, 68, 100, 101), (95, 94, 126, 127), (90, 89, 121, 122), (129, 128, 159, 158, 157, 156, 155, 154, 153, 152, 151, 150, 149, 148, 147, 146, 145, 144, 143, 142, 141, 140, 139, 138, 137, 136, 135, 134, 133, 132, 131, 130), (115, 114, 146, 147), (110, 109, 141, 142), (105, 104, 136, 137), (100, 99, 131, 132), (126, 125, 157, 158), (121, 120, 152, 153), (116, 115, 147, 148), (111, 110, 142, 143), (106, 105, 137, 138), (101, 100, 132, 133), (127, 126, 158, 159), (122, 121, 153, 154), (117, 116, 148, 149), (112, 111, 143, 144), (107, 106, 138, 139), (102, 101, 133, 134), (97, 96, 128, 129), (96, 127, 159, 128), (123, 122, 154, 155), (118, 117, 149, 150), (113, 112, 144, 145), (108, 107, 139, 140), (103, 102, 134, 135), (98, 97, 129, 130), (124, 123, 155, 156), (119, 118, 150, 151), (114, 113, 145, 146), (109, 108, 140, 141), (104, 103, 135, 136), (99, 98, 130, 131), (125, 124, 156, 157)])
me_cylinder_006.use_remesh_preserve_volume = False
me_cylinder_006.use_remesh_preserve_attributes = False
me_cylinder_006.use_mirror_vertex_groups = False
me_cylinder_006.update()
me_cylinder_005 = bpy.data.meshes.new('Cylinder.005')
me_cylinder_005.from_pydata([(0.0, 1.0, -1.0), (0.0, 1.0, 1.0), (0.1951, 0.9808, -1.0), (0.1951, 0.9808, 1.0), (0.3827, 0.9239, -1.0), (0.3827, 0.9239, 1.0), (0.5556, 0.8315, -1.0), (0.5556, 0.8315, 1.0), (0.7071, 0.7071, -1.0), (0.7071, 0.7071, 1.0), (0.8315, 0.5556, -1.0), (0.8315, 0.5556, 1.0), (0.9239, 0.3827, -1.0), (0.9239, 0.3827, 1.0), (0.9808, 0.1951, -1.0), (0.9808, 0.1951, 1.0), (1.0, 7.55e-08, -1.0), (1.0, 7.55e-08, 1.0), (0.9808, -0.1951, -1.0), (0.9808, -0.1951, 1.0), (0.9239, -0.3827, -1.0), (0.9239, -0.3827, 1.0), (0.8315, -0.5556, -1.0), (0.8315, -0.5556, 1.0), (0.7071, -0.7071, -1.0), (0.7071, -0.7071, 1.0), (0.5556, -0.8315, -1.0), (0.5556, -0.8315, 1.0), (0.3827, -0.9239, -1.0), (0.3827, -0.9239, 1.0), (0.1951, -0.9808, -1.0), (0.1951, -0.9808, 1.0), (-3.258e-07, -1.0, -1.0), (-3.258e-07, -1.0, 1.0), (-0.1951, -0.9808, -1.0), (-0.1951, -0.9808, 1.0), (-0.3827, -0.9239, -1.0), (-0.3827, -0.9239, 1.0), (-0.5556, -0.8315, -1.0), (-0.5556, -0.8315, 1.0), (-0.7071, -0.7071, -1.0), (-0.7071, -0.7071, 1.0), (-0.8315, -0.5556, -1.0), (-0.8315, -0.5556, 1.0), (-0.9239, -0.3827, -1.0), (-0.9239, -0.3827, 1.0), (-0.9808, -0.1951, -1.0), (-0.9808, -0.1951, 1.0), (-1.0, 9.656e-07, -1.0), (-1.0, 9.656e-07, 1.0), (-0.9808, 0.1951, -1.0), (-0.9808, 0.1951, 1.0), (-0.9239, 0.3827, -1.0), (-0.9239, 0.3827, 1.0), (-0.8315, 0.5556, -1.0), (-0.8315, 0.5556, 1.0), (-0.7071, 0.7071, -1.0), (-0.7071, 0.7071, 1.0), (-0.5556, 0.8315, -1.0), (-0.5556, 0.8315, 1.0), (-0.3827, 0.9239, -1.0), (-0.3827, 0.9239, 1.0), (-0.1951, 0.9808, -1.0), (-0.1951, 0.9808, 1.0), (2.577e-08, 0.7829, 1.0), (0.1527, 0.7679, 1.0), (0.2996, 0.7233, 1.0), (0.435, 0.651, 1.0), (0.5536, 0.5536, 1.0), (0.651, 0.435, 1.0), (0.7233, 0.2996, 1.0), (0.7679, 0.1527, 1.0), (0.7829, 1.21e-07, 1.0), (0.7679, -0.1527, 1.0), (0.7233, -0.2996, 1.0), (0.651, -0.435, 1.0), (0.5536, -0.5536, 1.0), (0.435, -0.651, 1.0), (0.2996, -0.7233, 1.0), (0.1527, -0.7679, 1.0), (-2.293e-07, -0.7829, 1.0), (-0.1527, -0.7679, 1.0), (-0.2996, -0.7233, 1.0), (-0.435, -0.651, 1.0), (-0.5536, -0.5536, 1.0), (-0.651, -0.435, 1.0), (-0.7233, -0.2996, 1.0), (-0.7679, -0.1527, 1.0), (-0.7829, 8.179e-07, 1.0), (-0.7679, 0.1527, 1.0), (-0.7233, 0.2996, 1.0), (-0.651, 0.435, 1.0), (-0.5536, 0.5536, 1.0), (-0.435, 0.651, 1.0), (-0.2996, 0.7233, 1.0), (-0.1527, 0.7679, 1.0), (2.577e-08, 0.7829, 3.547), (0.1527, 0.7679, 3.547), (0.2996, 0.7233, 3.547), (0.435, 0.651, 3.547), (0.5536, 0.5536, 3.547), (0.651, 0.435, 3.547), (0.7233, 0.2996, 3.547), (0.7679, 0.1527, 3.547), (0.7829, 1.21e-07, 3.547), (0.7679, -0.1527, 3.547), (0.7233, -0.2996, 3.547), (0.651, -0.435, 3.547), (0.5536, -0.5536, 3.547), (0.435, -0.651, 3.547), (0.2996, -0.7233, 3.547), (0.1527, -0.7679, 3.547), (-2.293e-07, -0.7829, 3.547), (-0.1527, -0.7679, 3.547), (-0.2996, -0.7233, 3.547), (-0.435, -0.651, 3.547), (-0.5536, -0.5536, 3.547), (-0.651, -0.435, 3.547), (-0.7233, -0.2996, 3.547), (-0.7679, -0.1527, 3.547), (-0.7829, 8.179e-07, 3.547), (-0.7679, 0.1527, 3.547), (-0.7233, 0.2996, 3.547), (-0.651, 0.435, 3.547), (-0.5536, 0.5536, 3.547), (-0.435, 0.651, 3.547), (-0.2996, 0.7233, 3.547), (-0.1527, 0.7679, 3.547), (6.179e-08, 0.4152, 2.276), (0.081, 0.4072, 2.276), (0.1589, 0.3836, 2.276), (0.2307, 0.3452, 2.276), (0.2936, 0.2936, 2.276), (0.3452, 0.2307, 2.276), (0.3836, 0.1589, 2.276), (0.4072, 0.081, 2.276), (0.4152, 2.103e-07, 2.276), (0.4072, -0.081, 2.276), (0.3836, -0.1589, 2.276), (0.3452, -0.2307, 2.276), (0.2936, -0.2936, 2.276), (0.2307, -0.3452, 2.276), (0.1589, -0.3836, 2.276), (0.081, -0.4072, 2.276), (-7.35e-08, -0.4152, 2.276), (-0.081, -0.4072, 2.276), (-0.1589, -0.3836, 2.276), (-0.2307, -0.3452, 2.276), (-0.2936, -0.2936, 2.276), (-0.3452, -0.2307, 2.276), (-0.3836, -0.1589, 2.276), (-0.4072, -0.081, 2.276), (-0.4152, 5.798e-07, 2.276), (-0.4072, 0.081, 2.276), (-0.3836, 0.1589, 2.276), (-0.3452, 0.2307, 2.276), (-0.2936, 0.2936, 2.276), (-0.2307, 0.3452, 2.276), (-0.1589, 0.3836, 2.276), (-0.081, 0.4072, 2.276)], [], [(0, 1, 3, 2), (2, 3, 5, 4), (4, 5, 7, 6), (6, 7, 9, 8), (8, 9, 11, 10), (10, 11, 13, 12), (12, 13, 15, 14), (14, 15, 17, 16), (16, 17, 19, 18), (18, 19, 21, 20), (20, 21, 23, 22), (22, 23, 25, 24), (24, 25, 27, 26), (26, 27, 29, 28), (28, 29, 31, 30), (30, 31, 33, 32), (32, 33, 35, 34), (34, 35, 37, 36), (36, 37, 39, 38), (38, 39, 41, 40), (40, 41, 43, 42), (42, 43, 45, 44), (44, 45, 47, 46), (46, 47, 49, 48), (48, 49, 51, 50), (50, 51, 53, 52), (52, 53, 55, 54), (54, 55, 57, 56), (56, 57, 59, 58), (58, 59, 61, 60), (55, 53, 90, 91), (62, 63, 1, 0), (60, 61, 63, 62), (0, 2, 4, 6, 8, 10, 12, 14, 16, 18, 20, 22, 24, 26, 28, 30, 32, 34, 36, 38, 40, 42, 44, 46, 48, 50, 52, 54, 56, 58, 60, 62), (85, 84, 116, 117), (31, 29, 78, 79), (7, 5, 66, 67), (45, 43, 85, 86), (21, 19, 73, 74), (59, 57, 92, 93), (35, 33, 80, 81), (11, 9, 68, 69), (49, 47, 87, 88), (25, 23, 75, 76), (63, 61, 94, 95), (39, 37, 82, 83), (15, 13, 70, 71), (53, 51, 89, 90), (29, 27, 77, 78), (5, 3, 65, 66), (43, 41, 84, 85), (19, 17, 72, 73), (57, 55, 91, 92), (33, 31, 79, 80), (9, 7, 67, 68), (47, 45, 86, 87), (3, 1, 64, 65), (23, 21, 74, 75), (61, 59, 93, 94), (37, 35, 81, 82), (13, 11, 69, 70), (51, 49, 88, 89), (27, 25, 76, 77), (1, 63, 95, 64), (41, 39, 83, 84), (17, 15, 71, 72), (120, 119, 151, 152), (80, 79, 111, 112), (75, 74, 106, 107), (70, 69, 101, 102), (65, 64, 96, 97), (64, 95, 127, 96), (91, 90, 122, 123), (86, 85, 117, 118), (81, 80, 112, 113), (76, 75, 107, 108), (71, 70, 102, 103), (66, 65, 97, 98), (92, 91, 123, 124), (87, 86, 118, 119), (82, 81, 113, 114), (77, 76, 108, 109), (72, 71, 103, 104), (67, 66, 98, 99), (93, 92, 124, 125), (88, 87, 119, 120), (83, 82, 114, 115), (78, 77, 109, 110), (73, 72, 104, 105), (68, 67, 99, 100), (94, 93, 125, 126), (89, 88, 120, 121), (84, 83, 115, 116), (79, 78, 110, 111), (74, 73, 105, 106), (69, 68, 100, 101), (95, 94, 126, 127), (90, 89, 121, 122), (129, 128, 159, 158, 157, 156, 155, 154, 153, 152, 151, 150, 149, 148, 147, 146, 145, 144, 143, 142, 141, 140, 139, 138, 137, 136, 135, 134, 133, 132, 131, 130), (115, 114, 146, 147), (110, 109, 141, 142), (105, 104, 136, 137), (100, 99, 131, 132), (126, 125, 157, 158), (121, 120, 152, 153), (116, 115, 147, 148), (111, 110, 142, 143), (106, 105, 137, 138), (101, 100, 132, 133), (127, 126, 158, 159), (122, 121, 153, 154), (117, 116, 148, 149), (112, 111, 143, 144), (107, 106, 138, 139), (102, 101, 133, 134), (97, 96, 128, 129), (96, 127, 159, 128), (123, 122, 154, 155), (118, 117, 149, 150), (113, 112, 144, 145), (108, 107, 139, 140), (103, 102, 134, 135), (98, 97, 129, 130), (124, 123, 155, 156), (119, 118, 150, 151), (114, 113, 145, 146), (109, 108, 140, 141), (104, 103, 135, 136), (99, 98, 130, 131), (125, 124, 156, 157)])
me_cylinder_005.use_remesh_preserve_volume = False
me_cylinder_005.use_remesh_preserve_attributes = False
me_cylinder_005.use_mirror_vertex_groups = False
me_cylinder_005.update()
me_cylinder_004 = bpy.data.meshes.new('Cylinder.004')
me_cylinder_004.from_pydata([(0.0, 1.0, -1.0), (0.0, 1.0, 1.0), (0.1951, 0.9808, -1.0), (0.1951, 0.9808, 1.0), (0.3827, 0.9239, -1.0), (0.3827, 0.9239, 1.0), (0.5556, 0.8315, -1.0), (0.5556, 0.8315, 1.0), (0.7071, 0.7071, -1.0), (0.7071, 0.7071, 1.0), (0.8315, 0.5556, -1.0), (0.8315, 0.5556, 1.0), (0.9239, 0.3827, -1.0), (0.9239, 0.3827, 1.0), (0.9808, 0.1951, -1.0), (0.9808, 0.1951, 1.0), (1.0, 7.55e-08, -1.0), (1.0, 7.55e-08, 1.0), (0.9808, -0.1951, -1.0), (0.9808, -0.1951, 1.0), (0.9239, -0.3827, -1.0), (0.9239, -0.3827, 1.0), (0.8315, -0.5556, -1.0), (0.8315, -0.5556, 1.0), (0.7071, -0.7071, -1.0), (0.7071, -0.7071, 1.0), (0.5556, -0.8315, -1.0), (0.5556, -0.8315, 1.0), (0.3827, -0.9239, -1.0), (0.3827, -0.9239, 1.0), (0.1951, -0.9808, -1.0), (0.1951, -0.9808, 1.0), (-3.258e-07, -1.0, -1.0), (-3.258e-07, -1.0, 1.0), (-0.1951, -0.9808, -1.0), (-0.1951, -0.9808, 1.0), (-0.3827, -0.9239, -1.0), (-0.3827, -0.9239, 1.0), (-0.5556, -0.8315, -1.0), (-0.5556, -0.8315, 1.0), (-0.7071, -0.7071, -1.0), (-0.7071, -0.7071, 1.0), (-0.8315, -0.5556, -1.0), (-0.8315, -0.5556, 1.0), (-0.9239, -0.3827, -1.0), (-0.9239, -0.3827, 1.0), (-0.9808, -0.1951, -1.0), (-0.9808, -0.1951, 1.0), (-1.0, 9.656e-07, -1.0), (-1.0, 9.656e-07, 1.0), (-0.9808, 0.1951, -1.0), (-0.9808, 0.1951, 1.0), (-0.9239, 0.3827, -1.0), (-0.9239, 0.3827, 1.0), (-0.8315, 0.5556, -1.0), (-0.8315, 0.5556, 1.0), (-0.7071, 0.7071, -1.0), (-0.7071, 0.7071, 1.0), (-0.5556, 0.8315, -1.0), (-0.5556, 0.8315, 1.0), (-0.3827, 0.9239, -1.0), (-0.3827, 0.9239, 1.0), (-0.1951, 0.9808, -1.0), (-0.1951, 0.9808, 1.0), (2.577e-08, 0.7829, 1.0), (0.1527, 0.7679, 1.0), (0.2996, 0.7233, 1.0), (0.435, 0.651, 1.0), (0.5536, 0.5536, 1.0), (0.651, 0.435, 1.0), (0.7233, 0.2996, 1.0), (0.7679, 0.1527, 1.0), (0.7829, 1.21e-07, 1.0), (0.7679, -0.1527, 1.0), (0.7233, -0.2996, 1.0), (0.651, -0.435, 1.0), (0.5536, -0.5536, 1.0), (0.435, -0.651, 1.0), (0.2996, -0.7233, 1.0), (0.1527, -0.7679, 1.0), (-2.293e-07, -0.7829, 1.0), (-0.1527, -0.7679, 1.0), (-0.2996, -0.7233, 1.0), (-0.435, -0.651, 1.0), (-0.5536, -0.5536, 1.0), (-0.651, -0.435, 1.0), (-0.7233, -0.2996, 1.0), (-0.7679, -0.1527, 1.0), (-0.7829, 8.179e-07, 1.0), (-0.7679, 0.1527, 1.0), (-0.7233, 0.2996, 1.0), (-0.651, 0.435, 1.0), (-0.5536, 0.5536, 1.0), (-0.435, 0.651, 1.0), (-0.2996, 0.7233, 1.0), (-0.1527, 0.7679, 1.0), (2.577e-08, 0.7829, 3.547), (0.1527, 0.7679, 3.547), (0.2996, 0.7233, 3.547), (0.435, 0.651, 3.547), (0.5536, 0.5536, 3.547), (0.651, 0.435, 3.547), (0.7233, 0.2996, 3.547), (0.7679, 0.1527, 3.547), (0.7829, 1.21e-07, 3.547), (0.7679, -0.1527, 3.547), (0.7233, -0.2996, 3.547), (0.651, -0.435, 3.547), (0.5536, -0.5536, 3.547), (0.435, -0.651, 3.547), (0.2996, -0.7233, 3.547), (0.1527, -0.7679, 3.547), (-2.293e-07, -0.7829, 3.547), (-0.1527, -0.7679, 3.547), (-0.2996, -0.7233, 3.547), (-0.435, -0.651, 3.547), (-0.5536, -0.5536, 3.547), (-0.651, -0.435, 3.547), (-0.7233, -0.2996, 3.547), (-0.7679, -0.1527, 3.547), (-0.7829, 8.179e-07, 3.547), (-0.7679, 0.1527, 3.547), (-0.7233, 0.2996, 3.547), (-0.651, 0.435, 3.547), (-0.5536, 0.5536, 3.547), (-0.435, 0.651, 3.547), (-0.2996, 0.7233, 3.547), (-0.1527, 0.7679, 3.547), (6.179e-08, 0.4152, 2.276), (0.081, 0.4072, 2.276), (0.1589, 0.3836, 2.276), (0.2307, 0.3452, 2.276), (0.2936, 0.2936, 2.276), (0.3452, 0.2307, 2.276), (0.3836, 0.1589, 2.276), (0.4072, 0.081, 2.276), (0.4152, 2.103e-07, 2.276), (0.4072, -0.081, 2.276), (0.3836, -0.1589, 2.276), (0.3452, -0.2307, 2.276), (0.2936, -0.2936, 2.276), (0.2307, -0.3452, 2.276), (0.1589, -0.3836, 2.276), (0.081, -0.4072, 2.276), (-7.35e-08, -0.4152, 2.276), (-0.081, -0.4072, 2.276), (-0.1589, -0.3836, 2.276), (-0.2307, -0.3452, 2.276), (-0.2936, -0.2936, 2.276), (-0.3452, -0.2307, 2.276), (-0.3836, -0.1589, 2.276), (-0.4072, -0.081, 2.276), (-0.4152, 5.798e-07, 2.276), (-0.4072, 0.081, 2.276), (-0.3836, 0.1589, 2.276), (-0.3452, 0.2307, 2.276), (-0.2936, 0.2936, 2.276), (-0.2307, 0.3452, 2.276), (-0.1589, 0.3836, 2.276), (-0.081, 0.4072, 2.276)], [], [(0, 1, 3, 2), (2, 3, 5, 4), (4, 5, 7, 6), (6, 7, 9, 8), (8, 9, 11, 10), (10, 11, 13, 12), (12, 13, 15, 14), (14, 15, 17, 16), (16, 17, 19, 18), (18, 19, 21, 20), (20, 21, 23, 22), (22, 23, 25, 24), (24, 25, 27, 26), (26, 27, 29, 28), (28, 29, 31, 30), (30, 31, 33, 32), (32, 33, 35, 34), (34, 35, 37, 36), (36, 37, 39, 38), (38, 39, 41, 40), (40, 41, 43, 42), (42, 43, 45, 44), (44, 45, 47, 46), (46, 47, 49, 48), (48, 49, 51, 50), (50, 51, 53, 52), (52, 53, 55, 54), (54, 55, 57, 56), (56, 57, 59, 58), (58, 59, 61, 60), (55, 53, 90, 91), (62, 63, 1, 0), (60, 61, 63, 62), (0, 2, 4, 6, 8, 10, 12, 14, 16, 18, 20, 22, 24, 26, 28, 30, 32, 34, 36, 38, 40, 42, 44, 46, 48, 50, 52, 54, 56, 58, 60, 62), (85, 84, 116, 117), (31, 29, 78, 79), (7, 5, 66, 67), (45, 43, 85, 86), (21, 19, 73, 74), (59, 57, 92, 93), (35, 33, 80, 81), (11, 9, 68, 69), (49, 47, 87, 88), (25, 23, 75, 76), (63, 61, 94, 95), (39, 37, 82, 83), (15, 13, 70, 71), (53, 51, 89, 90), (29, 27, 77, 78), (5, 3, 65, 66), (43, 41, 84, 85), (19, 17, 72, 73), (57, 55, 91, 92), (33, 31, 79, 80), (9, 7, 67, 68), (47, 45, 86, 87), (3, 1, 64, 65), (23, 21, 74, 75), (61, 59, 93, 94), (37, 35, 81, 82), (13, 11, 69, 70), (51, 49, 88, 89), (27, 25, 76, 77), (1, 63, 95, 64), (41, 39, 83, 84), (17, 15, 71, 72), (120, 119, 151, 152), (80, 79, 111, 112), (75, 74, 106, 107), (70, 69, 101, 102), (65, 64, 96, 97), (64, 95, 127, 96), (91, 90, 122, 123), (86, 85, 117, 118), (81, 80, 112, 113), (76, 75, 107, 108), (71, 70, 102, 103), (66, 65, 97, 98), (92, 91, 123, 124), (87, 86, 118, 119), (82, 81, 113, 114), (77, 76, 108, 109), (72, 71, 103, 104), (67, 66, 98, 99), (93, 92, 124, 125), (88, 87, 119, 120), (83, 82, 114, 115), (78, 77, 109, 110), (73, 72, 104, 105), (68, 67, 99, 100), (94, 93, 125, 126), (89, 88, 120, 121), (84, 83, 115, 116), (79, 78, 110, 111), (74, 73, 105, 106), (69, 68, 100, 101), (95, 94, 126, 127), (90, 89, 121, 122), (129, 128, 159, 158, 157, 156, 155, 154, 153, 152, 151, 150, 149, 148, 147, 146, 145, 144, 143, 142, 141, 140, 139, 138, 137, 136, 135, 134, 133, 132, 131, 130), (115, 114, 146, 147), (110, 109, 141, 142), (105, 104, 136, 137), (100, 99, 131, 132), (126, 125, 157, 158), (121, 120, 152, 153), (116, 115, 147, 148), (111, 110, 142, 143), (106, 105, 137, 138), (101, 100, 132, 133), (127, 126, 158, 159), (122, 121, 153, 154), (117, 116, 148, 149), (112, 111, 143, 144), (107, 106, 138, 139), (102, 101, 133, 134), (97, 96, 128, 129), (96, 127, 159, 128), (123, 122, 154, 155), (118, 117, 149, 150), (113, 112, 144, 145), (108, 107, 139, 140), (103, 102, 134, 135), (98, 97, 129, 130), (124, 123, 155, 156), (119, 118, 150, 151), (114, 113, 145, 146), (109, 108, 140, 141), (104, 103, 135, 136), (99, 98, 130, 131), (125, 124, 156, 157)])
me_cylinder_004.use_remesh_preserve_volume = False
me_cylinder_004.use_remesh_preserve_attributes = False
me_cylinder_004.use_mirror_vertex_groups = False
me_cylinder_004.update()
me_cylinder_003 = bpy.data.meshes.new('Cylinder.003')
me_cylinder_003.from_pydata([(0.0, 1.0, -1.0), (0.0, 1.0, 1.0), (0.1951, 0.9808, -1.0), (0.1951, 0.9808, 1.0), (0.3827, 0.9239, -1.0), (0.3827, 0.9239, 1.0), (0.5556, 0.8315, -1.0), (0.5556, 0.8315, 1.0), (0.7071, 0.7071, -1.0), (0.7071, 0.7071, 1.0), (0.8315, 0.5556, -1.0), (0.8315, 0.5556, 1.0), (0.9239, 0.3827, -1.0), (0.9239, 0.3827, 1.0), (0.9808, 0.1951, -1.0), (0.9808, 0.1951, 1.0), (1.0, 7.55e-08, -1.0), (1.0, 7.55e-08, 1.0), (0.9808, -0.1951, -1.0), (0.9808, -0.1951, 1.0), (0.9239, -0.3827, -1.0), (0.9239, -0.3827, 1.0), (0.8315, -0.5556, -1.0), (0.8315, -0.5556, 1.0), (0.7071, -0.7071, -1.0), (0.7071, -0.7071, 1.0), (0.5556, -0.8315, -1.0), (0.5556, -0.8315, 1.0), (0.3827, -0.9239, -1.0), (0.3827, -0.9239, 1.0), (0.1951, -0.9808, -1.0), (0.1951, -0.9808, 1.0), (-3.258e-07, -1.0, -1.0), (-3.258e-07, -1.0, 1.0), (-0.1951, -0.9808, -1.0), (-0.1951, -0.9808, 1.0), (-0.3827, -0.9239, -1.0), (-0.3827, -0.9239, 1.0), (-0.5556, -0.8315, -1.0), (-0.5556, -0.8315, 1.0), (-0.7071, -0.7071, -1.0), (-0.7071, -0.7071, 1.0), (-0.8315, -0.5556, -1.0), (-0.8315, -0.5556, 1.0), (-0.9239, -0.3827, -1.0), (-0.9239, -0.3827, 1.0), (-0.9808, -0.1951, -1.0), (-0.9808, -0.1951, 1.0), (-1.0, 9.656e-07, -1.0), (-1.0, 9.656e-07, 1.0), (-0.9808, 0.1951, -1.0), (-0.9808, 0.1951, 1.0), (-0.9239, 0.3827, -1.0), (-0.9239, 0.3827, 1.0), (-0.8315, 0.5556, -1.0), (-0.8315, 0.5556, 1.0), (-0.7071, 0.7071, -1.0), (-0.7071, 0.7071, 1.0), (-0.5556, 0.8315, -1.0), (-0.5556, 0.8315, 1.0), (-0.3827, 0.9239, -1.0), (-0.3827, 0.9239, 1.0), (-0.1951, 0.9808, -1.0), (-0.1951, 0.9808, 1.0), (2.577e-08, 0.7829, 1.0), (0.1527, 0.7679, 1.0), (0.2996, 0.7233, 1.0), (0.435, 0.651, 1.0), (0.5536, 0.5536, 1.0), (0.651, 0.435, 1.0), (0.7233, 0.2996, 1.0), (0.7679, 0.1527, 1.0), (0.7829, 1.21e-07, 1.0), (0.7679, -0.1527, 1.0), (0.7233, -0.2996, 1.0), (0.651, -0.435, 1.0), (0.5536, -0.5536, 1.0), (0.435, -0.651, 1.0), (0.2996, -0.7233, 1.0), (0.1527, -0.7679, 1.0), (-2.293e-07, -0.7829, 1.0), (-0.1527, -0.7679, 1.0), (-0.2996, -0.7233, 1.0), (-0.435, -0.651, 1.0), (-0.5536, -0.5536, 1.0), (-0.651, -0.435, 1.0), (-0.7233, -0.2996, 1.0), (-0.7679, -0.1527, 1.0), (-0.7829, 8.179e-07, 1.0), (-0.7679, 0.1527, 1.0), (-0.7233, 0.2996, 1.0), (-0.651, 0.435, 1.0), (-0.5536, 0.5536, 1.0), (-0.435, 0.651, 1.0), (-0.2996, 0.7233, 1.0), (-0.1527, 0.7679, 1.0), (2.577e-08, 0.7829, 3.547), (0.1527, 0.7679, 3.547), (0.2996, 0.7233, 3.547), (0.435, 0.651, 3.547), (0.5536, 0.5536, 3.547), (0.651, 0.435, 3.547), (0.7233, 0.2996, 3.547), (0.7679, 0.1527, 3.547), (0.7829, 1.21e-07, 3.547), (0.7679, -0.1527, 3.547), (0.7233, -0.2996, 3.547), (0.651, -0.435, 3.547), (0.5536, -0.5536, 3.547), (0.435, -0.651, 3.547), (0.2996, -0.7233, 3.547), (0.1527, -0.7679, 3.547), (-2.293e-07, -0.7829, 3.547), (-0.1527, -0.7679, 3.547), (-0.2996, -0.7233, 3.547), (-0.435, -0.651, 3.547), (-0.5536, -0.5536, 3.547), (-0.651, -0.435, 3.547), (-0.7233, -0.2996, 3.547), (-0.7679, -0.1527, 3.547), (-0.7829, 8.179e-07, 3.547), (-0.7679, 0.1527, 3.547), (-0.7233, 0.2996, 3.547), (-0.651, 0.435, 3.547), (-0.5536, 0.5536, 3.547), (-0.435, 0.651, 3.547), (-0.2996, 0.7233, 3.547), (-0.1527, 0.7679, 3.547), (6.179e-08, 0.4152, 2.276), (0.081, 0.4072, 2.276), (0.1589, 0.3836, 2.276), (0.2307, 0.3452, 2.276), (0.2936, 0.2936, 2.276), (0.3452, 0.2307, 2.276), (0.3836, 0.1589, 2.276), (0.4072, 0.081, 2.276), (0.4152, 2.103e-07, 2.276), (0.4072, -0.081, 2.276), (0.3836, -0.1589, 2.276), (0.3452, -0.2307, 2.276), (0.2936, -0.2936, 2.276), (0.2307, -0.3452, 2.276), (0.1589, -0.3836, 2.276), (0.081, -0.4072, 2.276), (-7.35e-08, -0.4152, 2.276), (-0.081, -0.4072, 2.276), (-0.1589, -0.3836, 2.276), (-0.2307, -0.3452, 2.276), (-0.2936, -0.2936, 2.276), (-0.3452, -0.2307, 2.276), (-0.3836, -0.1589, 2.276), (-0.4072, -0.081, 2.276), (-0.4152, 5.798e-07, 2.276), (-0.4072, 0.081, 2.276), (-0.3836, 0.1589, 2.276), (-0.3452, 0.2307, 2.276), (-0.2936, 0.2936, 2.276), (-0.2307, 0.3452, 2.276), (-0.1589, 0.3836, 2.276), (-0.081, 0.4072, 2.276)], [], [(0, 1, 3, 2), (2, 3, 5, 4), (4, 5, 7, 6), (6, 7, 9, 8), (8, 9, 11, 10), (10, 11, 13, 12), (12, 13, 15, 14), (14, 15, 17, 16), (16, 17, 19, 18), (18, 19, 21, 20), (20, 21, 23, 22), (22, 23, 25, 24), (24, 25, 27, 26), (26, 27, 29, 28), (28, 29, 31, 30), (30, 31, 33, 32), (32, 33, 35, 34), (34, 35, 37, 36), (36, 37, 39, 38), (38, 39, 41, 40), (40, 41, 43, 42), (42, 43, 45, 44), (44, 45, 47, 46), (46, 47, 49, 48), (48, 49, 51, 50), (50, 51, 53, 52), (52, 53, 55, 54), (54, 55, 57, 56), (56, 57, 59, 58), (58, 59, 61, 60), (55, 53, 90, 91), (62, 63, 1, 0), (60, 61, 63, 62), (0, 2, 4, 6, 8, 10, 12, 14, 16, 18, 20, 22, 24, 26, 28, 30, 32, 34, 36, 38, 40, 42, 44, 46, 48, 50, 52, 54, 56, 58, 60, 62), (85, 84, 116, 117), (31, 29, 78, 79), (7, 5, 66, 67), (45, 43, 85, 86), (21, 19, 73, 74), (59, 57, 92, 93), (35, 33, 80, 81), (11, 9, 68, 69), (49, 47, 87, 88), (25, 23, 75, 76), (63, 61, 94, 95), (39, 37, 82, 83), (15, 13, 70, 71), (53, 51, 89, 90), (29, 27, 77, 78), (5, 3, 65, 66), (43, 41, 84, 85), (19, 17, 72, 73), (57, 55, 91, 92), (33, 31, 79, 80), (9, 7, 67, 68), (47, 45, 86, 87), (3, 1, 64, 65), (23, 21, 74, 75), (61, 59, 93, 94), (37, 35, 81, 82), (13, 11, 69, 70), (51, 49, 88, 89), (27, 25, 76, 77), (1, 63, 95, 64), (41, 39, 83, 84), (17, 15, 71, 72), (120, 119, 151, 152), (80, 79, 111, 112), (75, 74, 106, 107), (70, 69, 101, 102), (65, 64, 96, 97), (64, 95, 127, 96), (91, 90, 122, 123), (86, 85, 117, 118), (81, 80, 112, 113), (76, 75, 107, 108), (71, 70, 102, 103), (66, 65, 97, 98), (92, 91, 123, 124), (87, 86, 118, 119), (82, 81, 113, 114), (77, 76, 108, 109), (72, 71, 103, 104), (67, 66, 98, 99), (93, 92, 124, 125), (88, 87, 119, 120), (83, 82, 114, 115), (78, 77, 109, 110), (73, 72, 104, 105), (68, 67, 99, 100), (94, 93, 125, 126), (89, 88, 120, 121), (84, 83, 115, 116), (79, 78, 110, 111), (74, 73, 105, 106), (69, 68, 100, 101), (95, 94, 126, 127), (90, 89, 121, 122), (129, 128, 159, 158, 157, 156, 155, 154, 153, 152, 151, 150, 149, 148, 147, 146, 145, 144, 143, 142, 141, 140, 139, 138, 137, 136, 135, 134, 133, 132, 131, 130), (115, 114, 146, 147), (110, 109, 141, 142), (105, 104, 136, 137), (100, 99, 131, 132), (126, 125, 157, 158), (121, 120, 152, 153), (116, 115, 147, 148), (111, 110, 142, 143), (106, 105, 137, 138), (101, 100, 132, 133), (127, 126, 158, 159), (122, 121, 153, 154), (117, 116, 148, 149), (112, 111, 143, 144), (107, 106, 138, 139), (102, 101, 133, 134), (97, 96, 128, 129), (96, 127, 159, 128), (123, 122, 154, 155), (118, 117, 149, 150), (113, 112, 144, 145), (108, 107, 139, 140), (103, 102, 134, 135), (98, 97, 129, 130), (124, 123, 155, 156), (119, 118, 150, 151), (114, 113, 145, 146), (109, 108, 140, 141), (104, 103, 135, 136), (99, 98, 130, 131), (125, 124, 156, 157)])
me_cylinder_003.use_remesh_preserve_volume = False
me_cylinder_003.use_remesh_preserve_attributes = False
me_cylinder_003.use_mirror_vertex_groups = False
me_cylinder_003.update()
me_cylinder_002 = bpy.data.meshes.new('Cylinder.002')
me_cylinder_002.from_pydata([(0.0, 1.0, -1.0), (0.0, 1.0, 1.0), (0.1951, 0.9808, -1.0), (0.1951, 0.9808, 1.0), (0.3827, 0.9239, -1.0), (0.3827, 0.9239, 1.0), (0.5556, 0.8315, -1.0), (0.5556, 0.8315, 1.0), (0.7071, 0.7071, -1.0), (0.7071, 0.7071, 1.0), (0.8315, 0.5556, -1.0), (0.8315, 0.5556, 1.0), (0.9239, 0.3827, -1.0), (0.9239, 0.3827, 1.0), (0.9808, 0.1951, -1.0), (0.9808, 0.1951, 1.0), (1.0, 7.55e-08, -1.0), (1.0, 7.55e-08, 1.0), (0.9808, -0.1951, -1.0), (0.9808, -0.1951, 1.0), (0.9239, -0.3827, -1.0), (0.9239, -0.3827, 1.0), (0.8315, -0.5556, -1.0), (0.8315, -0.5556, 1.0), (0.7071, -0.7071, -1.0), (0.7071, -0.7071, 1.0), (0.5556, -0.8315, -1.0), (0.5556, -0.8315, 1.0), (0.3827, -0.9239, -1.0), (0.3827, -0.9239, 1.0), (0.1951, -0.9808, -1.0), (0.1951, -0.9808, 1.0), (-3.258e-07, -1.0, -1.0), (-3.258e-07, -1.0, 1.0), (-0.1951, -0.9808, -1.0), (-0.1951, -0.9808, 1.0), (-0.3827, -0.9239, -1.0), (-0.3827, -0.9239, 1.0), (-0.5556, -0.8315, -1.0), (-0.5556, -0.8315, 1.0), (-0.7071, -0.7071, -1.0), (-0.7071, -0.7071, 1.0), (-0.8315, -0.5556, -1.0), (-0.8315, -0.5556, 1.0), (-0.9239, -0.3827, -1.0), (-0.9239, -0.3827, 1.0), (-0.9808, -0.1951, -1.0), (-0.9808, -0.1951, 1.0), (-1.0, 9.656e-07, -1.0), (-1.0, 9.656e-07, 1.0), (-0.9808, 0.1951, -1.0), (-0.9808, 0.1951, 1.0), (-0.9239, 0.3827, -1.0), (-0.9239, 0.3827, 1.0), (-0.8315, 0.5556, -1.0), (-0.8315, 0.5556, 1.0), (-0.7071, 0.7071, -1.0), (-0.7071, 0.7071, 1.0), (-0.5556, 0.8315, -1.0), (-0.5556, 0.8315, 1.0), (-0.3827, 0.9239, -1.0), (-0.3827, 0.9239, 1.0), (-0.1951, 0.9808, -1.0), (-0.1951, 0.9808, 1.0), (-2.404e-07, 3.025, -1.0), (0.5901, 2.967, -1.0), (1.158, 2.795, -1.0), (1.681, 2.515, -1.0), (2.139, 2.139, -1.0), (2.515, 1.681, -1.0), (2.795, 1.158, -1.0), (2.967, 0.5901, -1.0), (3.025, -3.487e-07, -1.0), (2.967, -0.5901, -1.0), (2.795, -1.158, -1.0), (2.515, -1.681, -1.0), (2.139, -2.139, -1.0), (1.681, -2.515, -1.0), (1.158, -2.795, -1.0), (0.5901, -2.967, -1.0), (-1.226e-06, -3.025, -1.0), (-0.5901, -2.967, -1.0), (-1.158, -2.795, -1.0), (-1.681, -2.515, -1.0), (-2.139, -2.139, -1.0), (-2.515, -1.681, -1.0), (-2.795, -1.158, -1.0), (-2.967, -0.5901, -1.0), (-3.025, 2.344e-06, -1.0), (-2.967, 0.5901, -1.0), (-2.795, 1.158, -1.0), (-2.515, 1.681, -1.0), (-2.139, 2.139, -1.0), (-1.681, 2.515, -1.0), (-1.158, 2.795, -1.0), (-0.5901, 2.967, -1.0), (4.389e-08, 0.6304, 1.0), (0.123, 0.6183, 1.0), (0.2412, 0.5824, 1.0), (0.3502, 0.5242, 1.0), (0.4458, 0.4458, 1.0), (0.5242, 0.3502, 1.0), (0.5824, 0.2412, 1.0), (0.6183, 0.123, 1.0), (0.6304, 1.529e-07, 1.0), (0.6183, -0.123, 1.0), (0.5824, -0.2412, 1.0), (0.5242, -0.3502, 1.0), (0.4458, -0.4458, 1.0), (0.3502, -0.5242, 1.0), (0.2412, -0.5824, 1.0), (0.123, -0.6183, 1.0), (-1.615e-07, -0.6304, 1.0), (-0.123, -0.6183, 1.0), (-0.2412, -0.5824, 1.0), (-0.3502, -0.5242, 1.0), (-0.4458, -0.4458, 1.0), (-0.5242, -0.3502, 1.0), (-0.5824, -0.2412, 1.0), (-0.6183, -0.123, 1.0), (-0.6304, 7.141e-07, 1.0), (-0.6183, 0.123, 1.0), (-0.5824, 0.2412, 1.0), (-0.5242, 0.3502, 1.0), (-0.4458, 0.4458, 1.0), (-0.3502, 0.5242, 1.0), (-0.2412, 0.5824, 1.0), (-0.123, 0.6183, 1.0), (4.389e-08, 0.6304, 1.133), (0.123, 0.6183, 1.133), (0.2412, 0.5824, 1.133), (0.3502, 0.5242, 1.133), (0.4458, 0.4458, 1.133), (0.5242, 0.3502, 1.133), (0.5824, 0.2412, 1.133), (0.6183, 0.123, 1.133), (0.6304, 1.529e-07, 1.133), (0.6183, -0.123, 1.133), (0.5824, -0.2412, 1.133), (0.5242, -0.3502, 1.133), (0.4458, -0.4458, 1.133), (0.3502, -0.5242, 1.133), (0.2412, -0.5824, 1.133), (0.123, -0.6183, 1.133), (-1.615e-07, -0.6304, 1.133), (-0.123, -0.6183, 1.133), (-0.2412, -0.5824, 1.133), (-0.3502, -0.5242, 1.133), (-0.4458, -0.4458, 1.133), (-0.5242, -0.3502, 1.133), (-0.5824, -0.2412, 1.133), (-0.6183, -0.123, 1.133), (-0.6304, 7.141e-07, 1.133), (-0.6183, 0.123, 1.133), (-0.5824, 0.2412, 1.133), (-0.5242, 0.3502, 1.133), (-0.4458, 0.4458, 1.133), (-0.3502, 0.5242, 1.133), (-0.2412, 0.5824, 1.133), (-0.123, 0.6183, 1.133)], [], [(0, 1, 3, 2), (2, 3, 5, 4), (4, 5, 7, 6), (6, 7, 9, 8), (8, 9, 11, 10), (10, 11, 13, 12), (12, 13, 15, 14), (14, 15, 17, 16), (16, 17, 19, 18), (18, 19, 21, 20), (20, 21, 23, 22), (22, 23, 25, 24), (24, 25, 27, 26), (26, 27, 29, 28), (28, 29, 31, 30), (30, 31, 33, 32), (32, 33, 35, 34), (34, 35, 37, 36), (36, 37, 39, 38), (38, 39, 41, 40), (40, 41, 43, 42), (42, 43, 45, 44), (44, 45, 47, 46), (46, 47, 49, 48), (48, 49, 51, 50), (50, 51, 53, 52), (52, 53, 55, 54), (54, 55, 57, 56), (56, 57, 59, 58), (58, 59, 61, 60), (53, 51, 121, 122), (62, 63, 1, 0), (60, 61, 63, 62), (54, 56, 92, 91), (64, 65, 66, 67, 68, 69, 70, 71, 72, 73, 74, 75, 76, 77, 78, 79, 80, 81, 82, 83, 84, 85, 86, 87, 88, 89, 90, 91, 92, 93, 94, 95), (30, 32, 80, 79), (6, 8, 68, 67), (44, 46, 87, 86), (0, 2, 65, 64), (20, 22, 75, 74), (58, 60, 94, 93), (34, 36, 82, 81), (10, 12, 70, 69), (48, 50, 89, 88), (24, 26, 77, 76), (62, 0, 64, 95), (38, 40, 84, 83), (14, 16, 72, 71), (52, 54, 91, 90), (28, 30, 79, 78), (4, 6, 67, 66), (42, 44, 86, 85), (18, 20, 74, 73), (56, 58, 93, 92), (32, 34, 81, 80), (8, 10, 69, 68), (46, 48, 88, 87), (22, 24, 76, 75), (60, 62, 95, 94), (36, 38, 83, 82), (12, 14, 71, 70), (50, 52, 90, 89), (26, 28, 78, 77), (2, 4, 66, 65), (40, 42, 85, 84), (16, 18, 73, 72), (122, 121, 153, 154), (29, 27, 109, 110), (5, 3, 97, 98), (43, 41, 116, 117), (19, 17, 104, 105), (57, 55, 123, 124), (33, 31, 111, 112), (9, 7, 99, 100), (47, 45, 118, 119), (3, 1, 96, 97), (23, 21, 106, 107), (61, 59, 125, 126), (37, 35, 113, 114), (13, 11, 101, 102), (51, 49, 120, 121), (27, 25, 108, 109), (1, 63, 127, 96), (41, 39, 115, 116), (17, 15, 103, 104), (55, 53, 122, 123), (31, 29, 110, 111), (7, 5, 98, 99), (45, 43, 117, 118), (21, 19, 105, 106), (59, 57, 124, 125), (35, 33, 112, 113), (11, 9, 100, 101), (49, 47, 119, 120), (25, 23, 107, 108), (63, 61, 126, 127), (39, 37, 114, 115), (15, 13, 102, 103), (129, 128, 159, 158, 157, 156, 155, 154, 153, 152, 151, 150, 149, 148, 147, 146, 145, 144, 143, 142, 141, 140, 139, 138, 137, 136, 135, 134, 133, 132, 131, 130), (117, 116, 148, 149), (112, 111, 143, 144), (107, 106, 138, 139), (102, 101, 133, 134), (97, 96, 128, 129), (96, 127, 159, 128), (123, 122, 154, 155), (118, 117, 149, 150), (113, 112, 144, 145), (108, 107, 139, 140), (103, 102, 134, 135), (98, 97, 129, 130), (124, 123, 155, 156), (119, 118, 150, 151), (114, 113, 145, 146), (109, 108, 140, 141), (104, 103, 135, 136), (99, 98, 130, 131), (125, 124, 156, 157), (120, 119, 151, 152), (115, 114, 146, 147), (110, 109, 141, 142), (105, 104, 136, 137), (100, 99, 131, 132), (126, 125, 157, 158), (121, 120, 152, 153), (116, 115, 147, 148), (111, 110, 142, 143), (106, 105, 137, 138), (101, 100, 132, 133), (127, 126, 158, 159)])
me_cylinder_002.use_remesh_preserve_volume = False
me_cylinder_002.use_remesh_preserve_attributes = False
me_cylinder_002.use_mirror_vertex_groups = False
me_cylinder_002.update()
me_cylinder_001 = bpy.data.meshes.new('Cylinder.001')
me_cylinder_001.from_pydata([(0.0, 1.0, -1.0), (0.0, 1.0, 1.0), (0.1951, 0.9808, -1.0), (0.1951, 0.9808, 1.0), (0.3827, 0.9239, -1.0), (0.3827, 0.9239, 1.0), (0.5556, 0.8315, -1.0), (0.5556, 0.8315, 1.0), (0.7071, 0.7071, -1.0), (0.7071, 0.7071, 1.0), (0.8315, 0.5556, -1.0), (0.8315, 0.5556, 1.0), (0.9239, 0.3827, -1.0), (0.9239, 0.3827, 1.0), (0.9808, 0.1951, -1.0), (0.9808, 0.1951, 1.0), (1.0, 7.55e-08, -1.0), (1.0, 7.55e-08, 1.0), (0.9808, -0.1951, -1.0), (0.9808, -0.1951, 1.0), (0.9239, -0.3827, -1.0), (0.9239, -0.3827, 1.0), (0.8315, -0.5556, -1.0), (0.8315, -0.5556, 1.0), (0.7071, -0.7071, -1.0), (0.7071, -0.7071, 1.0), (0.5556, -0.8315, -1.0), (0.5556, -0.8315, 1.0), (0.3827, -0.9239, -1.0), (0.3827, -0.9239, 1.0), (0.1951, -0.9808, -1.0), (0.1951, -0.9808, 1.0), (-3.258e-07, -1.0, -1.0), (-3.258e-07, -1.0, 1.0), (-0.1951, -0.9808, -1.0), (-0.1951, -0.9808, 1.0), (-0.3827, -0.9239, -1.0), (-0.3827, -0.9239, 1.0), (-0.5556, -0.8315, -1.0), (-0.5556, -0.8315, 1.0), (-0.7071, -0.7071, -1.0), (-0.7071, -0.7071, 1.0), (-0.8315, -0.5556, -1.0), (-0.8315, -0.5556, 1.0), (-0.9239, -0.3827, -1.0), (-0.9239, -0.3827, 1.0), (-0.9808, -0.1951, -1.0), (-0.9808, -0.1951, 1.0), (-1.0, 9.656e-07, -1.0), (-1.0, 9.656e-07, 1.0), (-0.9808, 0.1951, -1.0), (-0.9808, 0.1951, 1.0), (-0.9239, 0.3827, -1.0), (-0.9239, 0.3827, 1.0), (-0.8315, 0.5556, -1.0), (-0.8315, 0.5556, 1.0), (-0.7071, 0.7071, -1.0), (-0.7071, 0.7071, 1.0), (-0.5556, 0.8315, -1.0), (-0.5556, 0.8315, 1.0), (-0.3827, 0.9239, -1.0), (-0.3827, 0.9239, 1.0), (-0.1951, 0.9808, -1.0), (-0.1951, 0.9808, 1.0), (-2.404e-07, 3.025, -1.0), (0.5901, 2.967, -1.0), (1.158, 2.795, -1.0), (1.681, 2.515, -1.0), (2.139, 2.139, -1.0), (2.515, 1.681, -1.0), (2.795, 1.158, -1.0), (2.967, 0.5901, -1.0), (3.025, -3.487e-07, -1.0), (2.967, -0.5901, -1.0), (2.795, -1.158, -1.0), (2.515, -1.681, -1.0), (2.139, -2.139, -1.0), (1.681, -2.515, -1.0), (1.158, -2.795, -1.0), (0.5901, -2.967, -1.0), (-1.226e-06, -3.025, -1.0), (-0.5901, -2.967, -1.0), (-1.158, -2.795, -1.0), (-1.681, -2.515, -1.0), (-2.139, -2.139, -1.0), (-2.515, -1.681, -1.0), (-2.795, -1.158, -1.0), (-2.967, -0.5901, -1.0), (-3.025, 2.344e-06, -1.0), (-2.967, 0.5901, -1.0), (-2.795, 1.158, -1.0), (-2.515, 1.681, -1.0), (-2.139, 2.139, -1.0), (-1.681, 2.515, -1.0), (-1.158, 2.795, -1.0), (-0.5901, 2.967, -1.0), (4.389e-08, 0.6304, 1.0), (0.123, 0.6183, 1.0), (0.2412, 0.5824, 1.0), (0.3502, 0.5242, 1.0), (0.4458, 0.4458, 1.0), (0.5242, 0.3502, 1.0), (0.5824, 0.2412, 1.0), (0.6183, 0.123, 1.0), (0.6304, 1.529e-07, 1.0), (0.6183, -0.123, 1.0), (0.5824, -0.2412, 1.0), (0.5242, -0.3502, 1.0), (0.4458, -0.4458, 1.0), (0.3502, -0.5242, 1.0), (0.2412, -0.5824, 1.0), (0.123, -0.6183, 1.0), (-1.615e-07, -0.6304, 1.0), (-0.123, -0.6183, 1.0), (-0.2412, -0.5824, 1.0), (-0.3502, -0.5242, 1.0), (-0.4458, -0.4458, 1.0), (-0.5242, -0.3502, 1.0), (-0.5824, -0.2412, 1.0), (-0.6183, -0.123, 1.0), (-0.6304, 7.141e-07, 1.0), (-0.6183, 0.123, 1.0), (-0.5824, 0.2412, 1.0), (-0.5242, 0.3502, 1.0), (-0.4458, 0.4458, 1.0), (-0.3502, 0.5242, 1.0), (-0.2412, 0.5824, 1.0), (-0.123, 0.6183, 1.0), (4.389e-08, 0.6304, 1.133), (0.123, 0.6183, 1.133), (0.2412, 0.5824, 1.133), (0.3502, 0.5242, 1.133), (0.4458, 0.4458, 1.133), (0.5242, 0.3502, 1.133), (0.5824, 0.2412, 1.133), (0.6183, 0.123, 1.133), (0.6304, 1.529e-07, 1.133), (0.6183, -0.123, 1.133), (0.5824, -0.2412, 1.133), (0.5242, -0.3502, 1.133), (0.4458, -0.4458, 1.133), (0.3502, -0.5242, 1.133), (0.2412, -0.5824, 1.133), (0.123, -0.6183, 1.133), (-1.615e-07, -0.6304, 1.133), (-0.123, -0.6183, 1.133), (-0.2412, -0.5824, 1.133), (-0.3502, -0.5242, 1.133), (-0.4458, -0.4458, 1.133), (-0.5242, -0.3502, 1.133), (-0.5824, -0.2412, 1.133), (-0.6183, -0.123, 1.133), (-0.6304, 7.141e-07, 1.133), (-0.6183, 0.123, 1.133), (-0.5824, 0.2412, 1.133), (-0.5242, 0.3502, 1.133), (-0.4458, 0.4458, 1.133), (-0.3502, 0.5242, 1.133), (-0.2412, 0.5824, 1.133), (-0.123, 0.6183, 1.133)], [], [(0, 1, 3, 2), (2, 3, 5, 4), (4, 5, 7, 6), (6, 7, 9, 8), (8, 9, 11, 10), (10, 11, 13, 12), (12, 13, 15, 14), (14, 15, 17, 16), (16, 17, 19, 18), (18, 19, 21, 20), (20, 21, 23, 22), (22, 23, 25, 24), (24, 25, 27, 26), (26, 27, 29, 28), (28, 29, 31, 30), (30, 31, 33, 32), (32, 33, 35, 34), (34, 35, 37, 36), (36, 37, 39, 38), (38, 39, 41, 40), (40, 41, 43, 42), (42, 43, 45, 44), (44, 45, 47, 46), (46, 47, 49, 48), (48, 49, 51, 50), (50, 51, 53, 52), (52, 53, 55, 54), (54, 55, 57, 56), (56, 57, 59, 58), (58, 59, 61, 60), (53, 51, 121, 122), (62, 63, 1, 0), (60, 61, 63, 62), (54, 56, 92, 91), (64, 65, 66, 67, 68, 69, 70, 71, 72, 73, 74, 75, 76, 77, 78, 79, 80, 81, 82, 83, 84, 85, 86, 87, 88, 89, 90, 91, 92, 93, 94, 95), (30, 32, 80, 79), (6, 8, 68, 67), (44, 46, 87, 86), (0, 2, 65, 64), (20, 22, 75, 74), (58, 60, 94, 93), (34, 36, 82, 81), (10, 12, 70, 69), (48, 50, 89, 88), (24, 26, 77, 76), (62, 0, 64, 95), (38, 40, 84, 83), (14, 16, 72, 71), (52, 54, 91, 90), (28, 30, 79, 78), (4, 6, 67, 66), (42, 44, 86, 85), (18, 20, 74, 73), (56, 58, 93, 92), (32, 34, 81, 80), (8, 10, 69, 68), (46, 48, 88, 87), (22, 24, 76, 75), (60, 62, 95, 94), (36, 38, 83, 82), (12, 14, 71, 70), (50, 52, 90, 89), (26, 28, 78, 77), (2, 4, 66, 65), (40, 42, 85, 84), (16, 18, 73, 72), (122, 121, 153, 154), (29, 27, 109, 110), (5, 3, 97, 98), (43, 41, 116, 117), (19, 17, 104, 105), (57, 55, 123, 124), (33, 31, 111, 112), (9, 7, 99, 100), (47, 45, 118, 119), (3, 1, 96, 97), (23, 21, 106, 107), (61, 59, 125, 126), (37, 35, 113, 114), (13, 11, 101, 102), (51, 49, 120, 121), (27, 25, 108, 109), (1, 63, 127, 96), (41, 39, 115, 116), (17, 15, 103, 104), (55, 53, 122, 123), (31, 29, 110, 111), (7, 5, 98, 99), (45, 43, 117, 118), (21, 19, 105, 106), (59, 57, 124, 125), (35, 33, 112, 113), (11, 9, 100, 101), (49, 47, 119, 120), (25, 23, 107, 108), (63, 61, 126, 127), (39, 37, 114, 115), (15, 13, 102, 103), (129, 128, 159, 158, 157, 156, 155, 154, 153, 152, 151, 150, 149, 148, 147, 146, 145, 144, 143, 142, 141, 140, 139, 138, 137, 136, 135, 134, 133, 132, 131, 130), (117, 116, 148, 149), (112, 111, 143, 144), (107, 106, 138, 139), (102, 101, 133, 134), (97, 96, 128, 129), (96, 127, 159, 128), (123, 122, 154, 155), (118, 117, 149, 150), (113, 112, 144, 145), (108, 107, 139, 140), (103, 102, 134, 135), (98, 97, 129, 130), (124, 123, 155, 156), (119, 118, 150, 151), (114, 113, 145, 146), (109, 108, 140, 141), (104, 103, 135, 136), (99, 98, 130, 131), (125, 124, 156, 157), (120, 119, 151, 152), (115, 114, 146, 147), (110, 109, 141, 142), (105, 104, 136, 137), (100, 99, 131, 132), (126, 125, 157, 158), (121, 120, 152, 153), (116, 115, 147, 148), (111, 110, 142, 143), (106, 105, 137, 138), (101, 100, 132, 133), (127, 126, 158, 159)])
me_cylinder_001.use_remesh_preserve_volume = False
me_cylinder_001.use_remesh_preserve_attributes = False
me_cylinder_001.use_mirror_vertex_groups = False
me_cylinder_001.update()
me_cube_015 = bpy.data.meshes.new('Cube.015')
me_cube_015.from_pydata([(-1.0, -1.0, -1.0), (-1.0, 1.0, -1.0), (1.0, 1.0, -1.0), (1.0, -1.0, -1.0), (-1.0, -1.0, 1.0), (-1.0, 1.0, 1.0), (1.0, 1.0, 1.0), (1.0, -1.0, 1.0)], [], [(4, 5, 1, 0), (5, 6, 2, 1), (6, 7, 3, 2), (7, 4, 0, 3), (0, 1, 2, 3), (7, 6, 5, 4)])
me_cube_015.use_remesh_preserve_volume = False
me_cube_015.use_remesh_preserve_attributes = False
me_cube_015.use_mirror_vertex_groups = False
me_cube_015.update()
me_cube_014 = bpy.data.meshes.new('Cube.014')
me_cube_014.from_pydata([(-1.0, -1.0, -1.0), (-1.0, 1.0, -1.0), (1.0, 1.0, -1.0), (1.0, -1.0, -1.0), (-1.0, -1.0, 1.0), (-1.0, 1.0, 1.0), (1.0, 1.0, 1.0), (1.0, -1.0, 1.0)], [], [(4, 5, 1, 0), (5, 6, 2, 1), (6, 7, 3, 2), (7, 4, 0, 3), (0, 1, 2, 3), (7, 6, 5, 4)])
me_cube_014.use_remesh_preserve_volume = False
me_cube_014.use_remesh_preserve_attributes = False
me_cube_014.use_mirror_vertex_groups = False
me_cube_014.update()
me_cube_012 = bpy.data.meshes.new('Cube.012')
me_cube_012.from_pydata([(-1.0, -1.026, -0.9997), (-1.0, 0.5777, -1.0), (1.0, 0.5777, -1.0), (1.0, -1.026, -0.9997), (-1.0, -1.0, 0.5015), (-1.0, 0.9178, 1.0), (1.0, 0.9178, 1.0), (1.0, -1.0, 0.5015)], [], [(4, 5, 1, 0), (5, 6, 2, 1), (6, 7, 3, 2), (7, 4, 0, 3), (0, 1, 2, 3), (7, 6, 5, 4)])
me_cube_012.use_remesh_preserve_volume = False
me_cube_012.use_remesh_preserve_attributes = False
me_cube_012.use_mirror_vertex_groups = False
me_cube_012.update()
me_cube_011 = bpy.data.meshes.new('Cube.011')
me_cube_011.from_pydata([(-1.0, -1.026, -0.9997), (-1.0, 0.5777, -1.0), (1.0, 0.5777, -1.0), (1.0, -1.026, -0.9997), (-1.0, -1.0, 0.5015), (-1.0, 0.9178, 1.0), (1.0, 0.9178, 1.0), (1.0, -1.0, 0.5015)], [], [(4, 5, 1, 0), (5, 6, 2, 1), (6, 7, 3, 2), (7, 4, 0, 3), (0, 1, 2, 3), (7, 6, 5, 4)])
me_cube_011.use_remesh_preserve_volume = False
me_cube_011.use_remesh_preserve_attributes = False
me_cube_011.use_mirror_vertex_groups = False
me_cube_011.update()
me_cube_010 = bpy.data.meshes.new('Cube.010')
me_cube_010.from_pydata([(-1.0, -1.0, -1.0), (-1.0, 1.0, -1.0), (1.0, 1.0, -1.0), (1.0, -1.0, -1.0), (-1.0, -1.0, 1.0), (-1.0, 1.0, 1.0), (1.0, 1.0, 1.0), (1.0, -1.0, 1.0)], [], [(4, 5, 1, 0), (5, 6, 2, 1), (6, 7, 3, 2), (7, 4, 0, 3), (0, 1, 2, 3), (7, 6, 5, 4)])
me_cube_010.use_remesh_preserve_volume = False
me_cube_010.use_remesh_preserve_attributes = False
me_cube_010.use_mirror_vertex_groups = False
me_cube_010.update()
me_cube_009 = bpy.data.meshes.new('Cube.009')
me_cube_009.from_pydata([(-1.0, -1.0, -1.0), (-1.0, 1.0, -1.0), (1.0, 1.0, -1.0), (1.0, -1.0, -1.0), (-1.0, -1.0, 1.0), (-1.0, 1.0, 1.0), (1.0, 1.0, 1.0), (1.0, -1.0, 1.0)], [], [(4, 5, 1, 0), (5, 6, 2, 1), (6, 7, 3, 2), (7, 4, 0, 3), (0, 1, 2, 3), (7, 6, 5, 4)])
me_cube_009.use_remesh_preserve_volume = False
me_cube_009.use_remesh_preserve_attributes = False
me_cube_009.use_mirror_vertex_groups = False
me_cube_009.update()
me_cube_008 = bpy.data.meshes.new('Cube.008')
me_cube_008.from_pydata([(-1.0, -1.0, -1.0), (-1.0, 1.0, -1.0), (1.0, 1.0, -1.0), (1.0, -1.0, -1.0), (-1.0, -1.0, 1.0), (-1.0, 1.0, 1.0), (1.0, 1.0, 1.0), (1.0, -1.0, 1.0)], [], [(4, 5, 1, 0), (5, 6, 2, 1), (6, 7, 3, 2), (7, 4, 0, 3), (0, 1, 2, 3), (7, 6, 5, 4)])
me_cube_008.use_remesh_preserve_volume = False
me_cube_008.use_remesh_preserve_attributes = False
me_cube_008.use_mirror_vertex_groups = False
me_cube_008.update()
me_cube_007 = bpy.data.meshes.new('Cube.007')
me_cube_007.from_pydata([(-1.0, -1.0, -1.0), (-1.0, 1.0, -1.0), (1.0, 1.0, -1.0), (1.0, -1.0, -1.0), (-1.0, -1.0, 1.0), (-1.0, 1.0, 1.0), (1.0, 1.0, 1.0), (1.0, -1.0, 1.0)], [], [(4, 5, 1, 0), (5, 6, 2, 1), (6, 7, 3, 2), (7, 4, 0, 3), (0, 1, 2, 3), (7, 6, 5, 4)])
me_cube_007.use_remesh_preserve_volume = False
me_cube_007.use_remesh_preserve_attributes = False
me_cube_007.use_mirror_vertex_groups = False
me_cube_007.update()
me_cube_006 = bpy.data.meshes.new('Cube.006')
me_cube_006.from_pydata([(-1.0, -1.0, -1.0), (-1.0, 1.0, -1.0), (1.0, 1.0, -1.0), (1.0, -1.0, -1.0), (-1.0, -1.0, 1.0), (-1.0, 1.0, 1.0), (1.0, 1.0, 1.0), (1.0, -1.0, 1.0)], [], [(4, 5, 1, 0), (5, 6, 2, 1), (6, 7, 3, 2), (7, 4, 0, 3), (0, 1, 2, 3), (7, 6, 5, 4)])
me_cube_006.use_remesh_preserve_volume = False
me_cube_006.use_remesh_preserve_attributes = False
me_cube_006.use_mirror_vertex_groups = False
me_cube_006.update()
me_cube_005 = bpy.data.meshes.new('Cube.005')
me_cube_005.from_pydata([(-1.0, -1.0, -1.0), (-1.0, 1.0, -1.0), (1.0, 1.0, -1.0), (1.0, -1.0, -1.0), (-1.0, -1.0, 1.0), (-1.0, 1.0, 1.0), (1.0, 1.0, 1.0), (1.0, -1.0, 1.0)], [], [(4, 5, 1, 0), (5, 6, 2, 1), (6, 7, 3, 2), (7, 4, 0, 3), (0, 1, 2, 3), (7, 6, 5, 4)])
me_cube_005.use_remesh_preserve_volume = False
me_cube_005.use_remesh_preserve_attributes = False
me_cube_005.use_mirror_vertex_groups = False
me_cube_005.update()
me_cube_004 = bpy.data.meshes.new('Cube.004')
me_cube_004.from_pydata([(-1.0, -1.0, -1.0), (-1.0, 1.0, -1.0), (1.0, 1.0, -1.0), (1.0, -1.0, -1.0), (-1.0, -1.0, 1.0), (-1.0, 1.0, 1.0), (1.0, 1.0, 1.0), (1.0, -1.0, 1.0)], [], [(4, 5, 1, 0), (5, 6, 2, 1), (6, 7, 3, 2), (7, 4, 0, 3), (0, 1, 2, 3), (7, 6, 5, 4)])
me_cube_004.use_remesh_preserve_volume = False
me_cube_004.use_remesh_preserve_attributes = False
me_cube_004.use_mirror_vertex_groups = False
me_cube_004.update()
me_cube_003 = bpy.data.meshes.new('Cube.003')
me_cube_003.from_pydata([(-1.752, -1.0, -1.0), (-1.752, 1.0, -1.0), (1.0, 1.0, -1.115), (1.0, -1.0, -1.115), (-1.0, -1.0, 1.0), (-1.0, 1.0, 1.0), (1.0, 1.0, 1.0), (1.0, -1.0, 1.0), (-1.583, 1.0, -0.552), (-1.583, -1.0, -0.552), (0.6476, 1.0, -0.6414), (0.6476, -1.0, -0.6414), (0.6476, -1.0, -0.04341), (0.6476, 1.0, -0.04341), (-1.371, 1.0, 0.01343), (-1.371, -1.0, 0.01343)], [], [(9, 8, 1, 0), (8, 10, 2, 1), (10, 11, 3, 2), (11, 9, 0, 3), (0, 1, 2, 3), (7, 6, 5, 4), (15, 14, 8, 9), (14, 13, 10, 8), (13, 12, 11, 10), (12, 15, 9, 11), (5, 6, 13, 14), (7, 4, 15, 12), (4, 5, 14, 15), (6, 7, 12, 13)])
me_cube_003.use_remesh_preserve_volume = False
me_cube_003.use_remesh_preserve_attributes = False
me_cube_003.use_mirror_vertex_groups = False
me_cube_003.update()
me_cube_002 = bpy.data.meshes.new('Cube.002')
me_cube_002.from_pydata([(-1.752, -1.0, -1.0), (-1.752, 1.0, -1.0), (1.0, 1.0, -1.115), (1.0, -1.0, -1.115), (-1.0, -1.0, 1.0), (-1.0, 1.0, 1.0), (1.0, 1.0, 1.0), (1.0, -1.0, 1.0), (-1.583, 1.0, -0.552), (-1.583, -1.0, -0.552), (0.6476, 1.0, -0.6414), (0.6476, -1.0, -0.6414), (0.6476, -1.0, -0.04341), (0.6476, 1.0, -0.04341), (-1.371, 1.0, 0.01343), (-1.371, -1.0, 0.01343)], [], [(9, 8, 1, 0), (8, 10, 2, 1), (10, 11, 3, 2), (11, 9, 0, 3), (0, 1, 2, 3), (7, 6, 5, 4), (15, 14, 8, 9), (14, 13, 10, 8), (13, 12, 11, 10), (12, 15, 9, 11), (5, 6, 13, 14), (7, 4, 15, 12), (4, 5, 14, 15), (6, 7, 12, 13)])
me_cube_002.use_remesh_preserve_volume = False
me_cube_002.use_remesh_preserve_attributes = False
me_cube_002.use_mirror_vertex_groups = False
me_cube_002.update()
me_cube_001 = bpy.data.meshes.new('Cube.001')
me_cube_001.from_pydata([(-1.0, -1.0, -1.0), (-1.0, 1.0, -1.0), (1.0, 1.0, -1.0), (1.0, -1.0, -1.0), (-1.0, -1.0, 1.0), (-1.0, 1.0, 1.0), (1.0, 1.0, 1.0), (1.0, -1.0, 1.0)], [], [(4, 5, 1, 0), (5, 6, 2, 1), (6, 7, 3, 2), (7, 4, 0, 3), (0, 1, 2, 3), (7, 6, 5, 4)])
me_cube_001.use_remesh_preserve_volume = False
me_cube_001.use_remesh_preserve_attributes = False
me_cube_001.use_mirror_vertex_groups = False
me_cube_001.update()

# ---- objects
ob_button21 = bpy.data.objects.new('button21', me_cylinder_010)
ob_button22 = bpy.data.objects.new('button22', me_cylinder_009)
ob_button23 = bpy.data.objects.new('button23', me_cylinder_008)
ob_button24 = bpy.data.objects.new('button24', me_cylinder_007)
ob_button14 = bpy.data.objects.new('button14', me_cylinder_006)
ob_button13 = bpy.data.objects.new('button13', me_cylinder_005)
ob_button12 = bpy.data.objects.new('button12', me_cylinder_004)
ob_button11 = bpy.data.objects.new('button11', me_cylinder_003)
ob_joystick2 = bpy.data.objects.new('joystick2', me_cylinder_002)
ob_joystick1 = bpy.data.objects.new('joystick1', me_cylinder_001)
ob_screen = bpy.data.objects.new('screen', me_cube_015)
ob_marquee = bpy.data.objects.new('marquee', me_cube_014)
ob_contsideleft = bpy.data.objects.new('contsideleft', me_cube_012)
ob_contsideright = bpy.data.objects.new('contsideright', me_cube_011)
ob_contsidefront = bpy.data.objects.new('contsidefront', me_cube_010)
ob_kickplate = bpy.data.objects.new('kickplate', me_cube_009)
ob_contsidetop = bpy.data.objects.new('contsidetop', me_cube_008)
ob_shelf_inner = bpy.data.objects.new('shelf_inner', me_cube_007)
ob_shelf_upper = bpy.data.objects.new('shelf_upper', me_cube_006)
ob_backplate = bpy.data.objects.new('backplate', me_cube_005)
ob_topsheet = bpy.data.objects.new('topsheet', me_cube_004)
ob_sidepanel_left = bpy.data.objects.new('sidepanel_left', me_cube_003)
ob_sidepanel_right = bpy.data.objects.new('sidepanel_right', me_cube_002)
ob_footplate = bpy.data.objects.new('footplate', me_cube_001)

# ---- transforms, parenting, visibility, modifiers, constraints
ob_button21.location = (0.8912, 0.5222, 2.045)
ob_button21.rotation_euler = (0.0, 0.2916, 0.0)
ob_button21.scale = (-0.06647, -0.06647, 0.00317)
ob_button21.lineart.crease_threshold = 0.0
ob_button22.location = (0.9154, 0.6933, 2.038)
ob_button22.rotation_euler = (0.0, 0.2916, 0.0)
ob_button22.scale = (-0.06647, -0.06647, 0.00317)
ob_button22.lineart.crease_threshold = 0.0
ob_button23.location = (0.9663, 0.8572, 2.022)
ob_button23.rotation_euler = (0.0, 0.2916, 0.0)
ob_button23.scale = (-0.06647, -0.06647, 0.00317)
ob_button23.lineart.crease_threshold = 0.0
ob_button24.location = (1.166, 0.9306, 2.022)
ob_button24.rotation_euler = (0.0, 0.2916, 0.0)
ob_button24.scale = (-0.06647, -0.06647, 0.00317)
ob_button24.lineart.crease_threshold = 0.0
ob_button14.location = (1.166, -0.1589, 2.022)
ob_button14.rotation_euler = (0.0, 0.2916, 0.0)
ob_button14.scale = (-0.06647, -0.06647, 0.00317)
ob_button14.lineart.crease_threshold = 0.0
ob_button13.location = (0.9663, -0.2322, 2.022)
ob_button13.rotation_euler = (0.0, 0.2916, 0.0)
ob_button13.scale = (-0.06647, -0.06647, 0.00317)
ob_button13.lineart.crease_threshold = 0.0
ob_button12.location = (0.9154, -0.3961, 2.038)
ob_button12.rotation_euler = (0.0, 0.2916, 0.0)
ob_button12.scale = (-0.06647, -0.06647, 0.00317)
ob_button12.lineart.crease_threshold = 0.0
ob_button11.location = (0.8912, -0.5673, 2.045)
ob_button11.rotation_euler = (0.0, 0.2916, 0.0)
ob_button11.scale = (-0.06647, -0.06647, 0.00317)
ob_button11.lineart.crease_threshold = 0.0
ob_joystick2.location = (1.003, 0.2641, 2.224)
ob_joystick2.rotation_euler = (0.02083, 0.2963, 0.1137)
ob_joystick2.scale = (0.05635, 0.05635, 0.1964)
ob_joystick2.lineart.crease_threshold = 0.0
ob_joystick1.location = (1.003, -0.8909, 2.224)
ob_joystick1.rotation_euler = (0.02083, 0.2963, 0.1137)
ob_joystick1.scale = (0.05635, 0.05635, 0.1964)
ob_joystick1.lineart.crease_threshold = 0.0
ob_screen.location = (0.4505, 0.0, 2.798)
ob_screen.scale = (0.04074, 1.195, 0.6855)
ob_screen.lineart.crease_threshold = 0.0
ob_marquee.location = (0.5703, 0.0, 3.955)
ob_marquee.scale = (0.03636, 1.212, 0.4071)
ob_marquee.lineart.crease_threshold = 0.0
ob_contsideleft.location = (1.007, -1.119, 1.647)
ob_contsideleft.rotation_euler = (0.01237, -7.915e-09, 1.571)
ob_contsideleft.scale = (0.06041, 0.3782, 0.3901)
ob_contsideleft.lineart.crease_threshold = 0.0
ob_contsideright.location = (1.007, 1.122, 1.647)
ob_contsideright.rotation_euler = (0.01237, -7.915e-09, 1.571)
ob_contsideright.scale = (0.06041, 0.3782, 0.3901)
ob_contsideright.lineart.crease_threshold = 0.0
ob_contsidefront.location = (1.419, 0.0, 1.56)
ob_contsidefront.scale = (-0.02824, 1.184, 0.3136)
ob_contsidefront.lineart.crease_threshold = 0.0
ob_kickplate.location = (0.7692, 0.0, 0.938)
ob_kickplate.rotation_euler = (0.0, 1.401, 0.0)
ob_kickplate.scale = (-1.07, -1.184, -0.03139)
ob_kickplate.lineart.crease_threshold = 0.0
ob_contsidetop.location = (1.009, 0.0, 1.978)
ob_contsidetop.rotation_euler = (0.0, 0.2815, 0.0)
ob_contsidetop.scale = (-0.4498, -1.184, -0.03035)
ob_contsidetop.lineart.crease_threshold = 0.0
ob_shelf_inner.location = (-0.3424, 0.0, 2.094)
ob_shelf_inner.scale = (-0.9382, -1.184, -0.03138)
ob_shelf_inner.lineart.crease_threshold = 0.0
ob_shelf_upper.location = (-0.3424, 0.0, 3.523)
ob_shelf_upper.scale = (-0.9382, -1.184, -0.03138)
ob_shelf_upper.lineart.crease_threshold = 0.0
ob_backplate.location = (-1.31, -2.484e-07, 2.082)
ob_backplate.rotation_euler = (4.506e-07, -0.1789, -2.889e-06)
ob_backplate.scale = (-0.03893, 1.174, 2.109)
ob_backplate.lineart.crease_threshold = 0.0
ob_topsheet.location = (-0.3715, 0.0, 4.273)
ob_topsheet.rotation_euler = (0.0, -0.1091, 0.0)
ob_topsheet.scale = (-1.386, -1.184, -0.0316)
ob_topsheet.lineart.crease_threshold = 0.0
ob_sidepanel_left.location = (0.0, -1.184, 2.036)
ob_sidepanel_left.scale = (1.0, -0.03914, -2.168)
ob_sidepanel_left.lineart.crease_threshold = 0.0
ob_sidepanel_right.location = (0.0, 1.198, 2.036)
ob_sidepanel_right.scale = (1.0, -0.03914, -2.168)
ob_sidepanel_right.lineart.crease_threshold = 0.0
ob_footplate.location = (0.0, 0.0, 0.0)
ob_footplate.scale = (-0.9382, -1.184, -0.03138)
ob_footplate.lineart.crease_threshold = 0.0

# ---- collection membership
col_collection_1.objects.link(ob_button21)
col_collection_1.objects.link(ob_button22)
col_collection_1.objects.link(ob_button23)
col_collection_1.objects.link(ob_button24)
col_collection_1.objects.link(ob_button14)
col_collection_1.objects.link(ob_button13)
col_collection_1.objects.link(ob_button12)
col_collection_1.objects.link(ob_button11)
col_collection_1.objects.link(ob_joystick2)
col_collection_1.objects.link(ob_joystick1)
col_collection_1.objects.link(ob_screen)
col_collection_1.objects.link(ob_marquee)
col_collection_1.objects.link(ob_contsideleft)
col_collection_1.objects.link(ob_contsideright)
col_collection_1.objects.link(ob_contsidefront)
col_collection_1.objects.link(ob_kickplate)
col_collection_1.objects.link(ob_contsidetop)
col_collection_1.objects.link(ob_shelf_inner)
col_collection_1.objects.link(ob_shelf_upper)
col_collection_1.objects.link(ob_backplate)
col_collection_1.objects.link(ob_topsheet)
col_collection_1.objects.link(ob_sidepanel_left)
col_collection_1.objects.link(ob_sidepanel_right)
col_collection_1.objects.link(ob_footplate)

# ---- scene / render settings (as saved in the file)
scene.frame_start = 1; scene.frame_end = 250; scene.frame_set(1)
scene.render.engine = 'BLENDER_EEVEE_NEXT'
scene.render.image_settings.color_mode = 'RGB'
scene.render.image_settings.compression = 90
scene.render.resolution_percentage = 50
scene.render.dither_intensity = 0.0
scene.render.bake_margin = 2
scene.render.bake_bias = 0.0
scene.cycles.use_denoising = False
scene.cycles.samples = 10
scene.cycles.sampling_pattern = 'TABULATED_SOBOL'
scene.cycles.light_sampling_threshold = 0.0
scene.cycles.use_adaptive_sampling = False
scene.cycles.use_light_tree = False
scene.cycles.blur_glossy = 0.0
scene.cycles.volume_bounces = 1
scene.cycles.pixel_filter_type = 'GAUSSIAN'
scene.cycles.sample_clamp_indirect = 0.0
scene.view_settings.view_transform = 'Standard'
bpy.context.view_layer.update()

# ---- added for rendering (the .blend has no active camera and no usable light): camera, sun
cam_auto = bpy.data.cameras.new('AutoCamera')
cam_auto.lens = 50.0
cam_auto.sensor_width = 36.0
cam_auto.clip_end = 1000.0
ob_auto_camera = bpy.data.objects.new('AutoCamera', cam_auto)
scene.collection.objects.link(ob_auto_camera)
ob_auto_camera.location = (5.50266, -6.77813, 6.68473)
ob_auto_camera.rotation_euler = (1.09748, -7.21219e-08, 0.694738)
scene.camera = ob_auto_camera
light_auto_sun = bpy.data.lights.new('AutoSun', 'SUN')
light_auto_sun.energy = 3.0
light_auto_sun.angle = 0.0523599
ob_auto_sun = bpy.data.objects.new('AutoSun', light_auto_sun)
scene.collection.objects.link(ob_auto_sun)
ob_auto_sun.rotation_euler = (0.872665, 0.174533, 0.523599)
bpy.context.view_layer.update()
